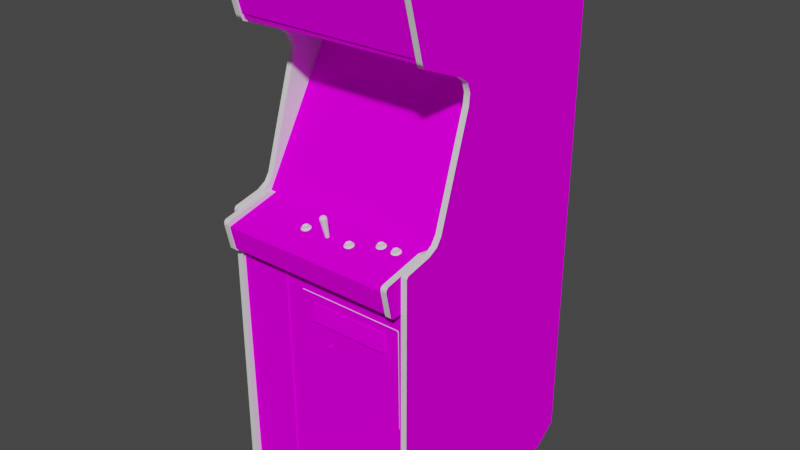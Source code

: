 # Source: berzerk_willis.blend  (saved by Blender 2.93.20; exported with 4.5.12 LTS)
import bpy
from mathutils import Matrix  # noqa: F401  (used for matrix-valued properties, if any)

bpy.ops.wm.read_factory_settings(use_empty=True)
scene = bpy.context.scene
scene.name = 'Scene'

# ---- images (referenced by path relative to the original .blend; pixels are not part of the script)
import os
ASSET_DIR = os.environ.get("B2B_ASSET_DIR", "")  # directory of the original .blend (textures are referenced by path, not embedded)
HERE = os.path.dirname(os.path.abspath(__file__))  # packed textures are extracted next to this script under _unpacked/

def load_image(name, relpath, width, height, colorspace="sRGB"):
    """Load a texture the original file referenced (path relative to the .blend, or extracted next to this script)."""
    p = next((c for c in (os.path.join(HERE, relpath), os.path.join(ASSET_DIR, relpath)) if relpath and os.path.exists(c)), "")
    if p:
        img = bpy.data.images.load(p, check_existing=True)
        img.name = name
    else:  # same state as the original file: an image datablock whose file is absent (Cycles renders it pink)
        img = bpy.data.images.new(name, width, height)
        img.source = "FILE"
        img.filepath = "//" + (relpath or name)
    img.colorspace_settings.name = colorspace
    return img
img_01berzerkwillismarqueemap_tiff = load_image('01berzerkwillismarqueemap.TIFF', '01berzerkwillismarqueemap.TIFF', 1024, 1024, 'sRGB')
img_02berzerkwillissnapmap_tiff = load_image('02berzerkwillissnapmap.TIFF', '02berzerkwillissnapmap.TIFF', 1024, 1024, 'sRGB')
img_03berzerkwillisbezelmap_tiff = load_image('03berzerkwillisbezelmap.TIFF', '03berzerkwillisbezelmap.TIFF', 1024, 1024, 'sRGB')
img_berzerkwillissidelmap_tiff = load_image('berzerkwillissidelmap.TIFF', 'berzerkwillissidelmap.TIFF', 1024, 1024, 'sRGB')
img_berzerkwillissidermap_tiff = load_image('berzerkwillissidermap.TIFF', 'berzerkwillissidermap.TIFF', 1024, 1024, 'sRGB')
img_berzerkwillisinstructionsmap_tiff = load_image('berzerkwillisinstructionsmap.TIFF', 'berzerkwillisinstructionsmap.TIFF', 1024, 1024, 'sRGB')
img_berzerkwilliscpomap_tiff = load_image('berzerkwilliscpomap.TIFF', 'berzerkwilliscpomap.TIFF', 1024, 1024, 'sRGB')
img_berzerkwilliscoinmap_tiff = load_image('berzerkwilliscoinmap.TIFF', 'berzerkwilliscoinmap.TIFF', 1024, 1024, 'sRGB')
img_berzerkwillisspeakermap_tiff = load_image('berzerkwillisspeakermap.TIFF', 'berzerkwillisspeakermap.TIFF', 1024, 1024, 'sRGB')

# ---- materials (node trees are filled in below, after node groups)
mat_01berzerkwillismarquee = bpy.data.materials.new('01berzerkwillismarquee')
mat_01berzerkwillismarquee.use_transparent_shadow = False
mat_01berzerkwillismarquee.roughness = 0.8807
mat_01berzerkwillismarquee.specular_intensity = 0.0
mat_02berzerkwillissnap = bpy.data.materials.new('02berzerkwillissnap')
mat_02berzerkwillissnap.use_transparent_shadow = False
mat_02berzerkwillissnap.roughness = 0.8807
mat_02berzerkwillissnap.specular_intensity = 0.0
mat_03berzerkwillisbezel = bpy.data.materials.new('03berzerkwillisbezel')
mat_03berzerkwillisbezel.use_transparent_shadow = False
mat_03berzerkwillisbezel.roughness = 0.8807
mat_03berzerkwillisbezel.specular_intensity = 0.0
mat_berzerkwillisblack = bpy.data.materials.new('berzerkwillisblack')
mat_berzerkwillisblack.use_transparent_shadow = False
mat_berzerkwillisblack.roughness = 0.7934
mat_berzerkwillisblack.specular_intensity = 0.6275
mat_berzerkwillissidel = bpy.data.materials.new('berzerkwillissidel')
mat_berzerkwillissidel.use_transparent_shadow = False
mat_berzerkwillissidel.roughness = 0.8807
mat_berzerkwillissidel.specular_intensity = 0.0
mat_berzerkwillissider = bpy.data.materials.new('berzerkwillissider')
mat_berzerkwillissider.use_transparent_shadow = False
mat_berzerkwillissider.roughness = 0.8807
mat_berzerkwillissider.specular_intensity = 0.0
mat_berzerkwillisinstructions = bpy.data.materials.new('berzerkwillisinstructions')
mat_berzerkwillisinstructions.use_transparent_shadow = False
mat_berzerkwillisinstructions.roughness = 0.8807
mat_berzerkwillisinstructions.specular_intensity = 0.0
mat_berzerkwilliscpo = bpy.data.materials.new('berzerkwilliscpo')
mat_berzerkwilliscpo.use_transparent_shadow = False
mat_berzerkwilliscpo.roughness = 0.8807
mat_berzerkwilliscpo.specular_intensity = 0.0
mat_berzerkwilliswhitebutton = bpy.data.materials.new('berzerkwilliswhitebutton')
mat_berzerkwilliswhitebutton.use_transparent_shadow = False
mat_berzerkwilliswhitebutton.roughness = 0.7934
mat_berzerkwilliswhitebutton.specular_intensity = 0.6902
mat_berzerkwillisredbutton = bpy.data.materials.new('berzerkwillisredbutton')
mat_berzerkwillisredbutton.use_transparent_shadow = False
mat_berzerkwillisredbutton.roughness = 0.7934
mat_berzerkwillisredbutton.specular_intensity = 0.6588
mat_berzerkwilliscoin = bpy.data.materials.new('berzerkwilliscoin')
mat_berzerkwilliscoin.use_transparent_shadow = False
mat_berzerkwilliscoin.roughness = 0.8807
mat_berzerkwilliscoin.specular_intensity = 0.0
mat_berzerkwillisspeaker = bpy.data.materials.new('berzerkwillisspeaker')
mat_berzerkwillisspeaker.use_transparent_shadow = False
mat_berzerkwillisspeaker.roughness = 0.8807
mat_berzerkwillisspeaker.specular_intensity = 0.0

# ---- node groups
ng_auto_smooth = bpy.data.node_groups.new('Auto Smooth', 'GeometryNodeTree')
_s = ng_auto_smooth.interface.new_socket(name='Geometry', in_out='OUTPUT', socket_type='NodeSocketGeometry')
_s = ng_auto_smooth.interface.new_socket(name='Geometry', in_out='INPUT', socket_type='NodeSocketGeometry')
_s = ng_auto_smooth.interface.new_socket(name='Angle', in_out='INPUT', socket_type='NodeSocketFloat')
_s.subtype = 'ANGLE'
_s.min_value = 0.0
_s.max_value = 3.142
ng_auto_smooth.is_modifier = True
_N = ng_auto_smooth.nodes; _L = ng_auto_smooth.links
n0 = _N.new('NodeGroupOutput'); n0.name = 'Group Output'; n0.location = (480, -100)
n1 = _N.new('NodeGroupInput'); n1.name = 'Group Input'; n1.location = (-420, -300)
n2 = _N.new('NodeGroupInput'); n2.name = 'Group Input.001'; n2.location = (-60, -100)
n3 = _N.new('GeometryNodeSetShadeSmooth'); n3.name = 'Set Shade Smooth'; n3.location = (120, -100)
n3.domain = 'EDGE'
n4 = _N.new('GeometryNodeSetShadeSmooth'); n4.name = 'Set Shade Smooth.001'; n4.location = (300, -100)
n5 = _N.new('GeometryNodeInputMeshEdgeAngle'); n5.name = 'Edge Angle'; n5.location = (-420, -220)
n6 = _N.new('GeometryNodeInputEdgeSmooth'); n6.name = 'Is Edge Smooth'; n6.location = (-60, -160)
n7 = _N.new('GeometryNodeInputShadeSmooth'); n7.name = 'Is Face Smooth'; n7.location = (-240, -340)
n8 = _N.new('FunctionNodeBooleanMath'); n8.name = 'Boolean Math'; n8.location = (-60, -220)
n9 = _N.new('FunctionNodeCompare'); n9.name = 'Compare'; n9.location = (-240, -180)
n9.operation = 'LESS_EQUAL'
_L.new(n5.outputs[0], n9.inputs[0])
_L.new(n4.outputs[0], n0.inputs[0])
_L.new(n1.outputs[1], n9.inputs[1])
_L.new(n9.outputs[0], n8.inputs[0])
_L.new(n7.outputs[0], n8.inputs[1])
_L.new(n2.outputs[0], n3.inputs[0])
_L.new(n6.outputs[0], n3.inputs[1])
_L.new(n3.outputs[0], n4.inputs[0])
_L.new(n8.outputs[0], n3.inputs[2])
n0.is_active_output = True

# ---- material node trees
mat_01berzerkwillismarquee.use_nodes = True; mat_01berzerkwillismarquee.node_tree.nodes.clear()
_N = mat_01berzerkwillismarquee.node_tree.nodes; _L = mat_01berzerkwillismarquee.node_tree.links
n0 = _N.new('ShaderNodeBsdfPrincipled'); n0.name = 'Principled BSDF'; n0.location = (10, 300)
n0.distribution = 'GGX'
n0.subsurface_method = 'BURLEY'
n0.inputs[2].default_value = 0.8807
n0.inputs[3].default_value = 1.45
n0.inputs[13].default_value = 0.0
n0.inputs[27].default_value = (0.0, 0.0, 0.0, 1.0)
n0.inputs[28].default_value = 1.0
n1 = _N.new('ShaderNodeOutputMaterial'); n1.name = 'Material Output'; n1.location = (300, 300)
n2 = _N.new('ShaderNodeTexImage'); n2.name = 'Image Texture'; n2.location = (-300, 600)
n2.image = img_01berzerkwillismarqueemap_tiff
_L.new(n0.outputs[0], n1.inputs[0])
_L.new(n2.outputs[0], n0.inputs[0])
n1.is_active_output = True
mat_02berzerkwillissnap.use_nodes = True; mat_02berzerkwillissnap.node_tree.nodes.clear()
_N = mat_02berzerkwillissnap.node_tree.nodes; _L = mat_02berzerkwillissnap.node_tree.links
n0 = _N.new('ShaderNodeBsdfPrincipled'); n0.name = 'Principled BSDF'; n0.location = (10, 300)
n0.distribution = 'GGX'
n0.subsurface_method = 'BURLEY'
n0.inputs[2].default_value = 0.8807
n0.inputs[3].default_value = 1.45
n0.inputs[13].default_value = 0.0
n0.inputs[27].default_value = (0.0, 0.0, 0.0, 1.0)
n0.inputs[28].default_value = 1.0
n1 = _N.new('ShaderNodeOutputMaterial'); n1.name = 'Material Output'; n1.location = (300, 300)
n2 = _N.new('ShaderNodeTexImage'); n2.name = 'Image Texture'; n2.location = (-300, 600)
n2.image = img_02berzerkwillissnapmap_tiff
_L.new(n0.outputs[0], n1.inputs[0])
_L.new(n2.outputs[0], n0.inputs[0])
n1.is_active_output = True
mat_03berzerkwillisbezel.use_nodes = True; mat_03berzerkwillisbezel.node_tree.nodes.clear()
_N = mat_03berzerkwillisbezel.node_tree.nodes; _L = mat_03berzerkwillisbezel.node_tree.links
n0 = _N.new('ShaderNodeBsdfPrincipled'); n0.name = 'Principled BSDF'; n0.location = (10, 300)
n0.distribution = 'GGX'
n0.subsurface_method = 'BURLEY'
n0.inputs[2].default_value = 0.8807
n0.inputs[3].default_value = 1.45
n0.inputs[13].default_value = 0.0
n0.inputs[27].default_value = (0.0, 0.0, 0.0, 1.0)
n0.inputs[28].default_value = 1.0
n1 = _N.new('ShaderNodeOutputMaterial'); n1.name = 'Material Output'; n1.location = (300, 300)
n2 = _N.new('ShaderNodeTexImage'); n2.name = 'Image Texture'; n2.location = (-300, 600)
n2.image = img_03berzerkwillisbezelmap_tiff
_L.new(n0.outputs[0], n1.inputs[0])
_L.new(n2.outputs[0], n0.inputs[0])
n1.is_active_output = True
mat_berzerkwillisblack.use_nodes = True; mat_berzerkwillisblack.node_tree.nodes.clear()
_N = mat_berzerkwillisblack.node_tree.nodes; _L = mat_berzerkwillisblack.node_tree.links
n0 = _N.new('ShaderNodeBsdfPrincipled'); n0.name = 'Principled BSDF'; n0.location = (10, 300)
n0.distribution = 'GGX'
n0.subsurface_method = 'BURLEY'
n0.inputs[2].default_value = 0.7934
n0.inputs[3].default_value = 1.45
n0.inputs[13].default_value = 0.6275
n0.inputs[27].default_value = (0.0, 0.0, 0.0, 1.0)
n0.inputs[28].default_value = 1.0
n1 = _N.new('ShaderNodeOutputMaterial'); n1.name = 'Material Output'; n1.location = (300, 300)
_L.new(n0.outputs[0], n1.inputs[0])
n1.is_active_output = True
mat_berzerkwillissidel.use_nodes = True; mat_berzerkwillissidel.node_tree.nodes.clear()
_N = mat_berzerkwillissidel.node_tree.nodes; _L = mat_berzerkwillissidel.node_tree.links
n0 = _N.new('ShaderNodeBsdfPrincipled'); n0.name = 'Principled BSDF'; n0.location = (10, 300)
n0.distribution = 'GGX'
n0.subsurface_method = 'BURLEY'
n0.inputs[2].default_value = 0.8807
n0.inputs[3].default_value = 1.45
n0.inputs[13].default_value = 0.0
n0.inputs[27].default_value = (0.0, 0.0, 0.0, 1.0)
n0.inputs[28].default_value = 1.0
n1 = _N.new('ShaderNodeOutputMaterial'); n1.name = 'Material Output'; n1.location = (300, 300)
n2 = _N.new('ShaderNodeTexImage'); n2.name = 'Image Texture'; n2.location = (-300, 600)
n2.image = img_berzerkwillissidelmap_tiff
_L.new(n0.outputs[0], n1.inputs[0])
_L.new(n2.outputs[0], n0.inputs[0])
n1.is_active_output = True
mat_berzerkwillissider.use_nodes = True; mat_berzerkwillissider.node_tree.nodes.clear()
_N = mat_berzerkwillissider.node_tree.nodes; _L = mat_berzerkwillissider.node_tree.links
n0 = _N.new('ShaderNodeBsdfPrincipled'); n0.name = 'Principled BSDF'; n0.location = (10, 300)
n0.distribution = 'GGX'
n0.subsurface_method = 'BURLEY'
n0.inputs[2].default_value = 0.8807
n0.inputs[3].default_value = 1.45
n0.inputs[13].default_value = 0.0
n0.inputs[27].default_value = (0.0, 0.0, 0.0, 1.0)
n0.inputs[28].default_value = 1.0
n1 = _N.new('ShaderNodeOutputMaterial'); n1.name = 'Material Output'; n1.location = (300, 300)
n2 = _N.new('ShaderNodeTexImage'); n2.name = 'Image Texture'; n2.location = (-300, 600)
n2.image = img_berzerkwillissidermap_tiff
_L.new(n0.outputs[0], n1.inputs[0])
_L.new(n2.outputs[0], n0.inputs[0])
n1.is_active_output = True
mat_berzerkwillisinstructions.use_nodes = True; mat_berzerkwillisinstructions.node_tree.nodes.clear()
_N = mat_berzerkwillisinstructions.node_tree.nodes; _L = mat_berzerkwillisinstructions.node_tree.links
n0 = _N.new('ShaderNodeBsdfPrincipled'); n0.name = 'Principled BSDF'; n0.location = (10, 300)
n0.distribution = 'GGX'
n0.subsurface_method = 'BURLEY'
n0.inputs[2].default_value = 0.8807
n0.inputs[3].default_value = 1.45
n0.inputs[13].default_value = 0.0
n0.inputs[27].default_value = (0.0, 0.0, 0.0, 1.0)
n0.inputs[28].default_value = 1.0
n1 = _N.new('ShaderNodeOutputMaterial'); n1.name = 'Material Output'; n1.location = (300, 300)
n2 = _N.new('ShaderNodeTexImage'); n2.name = 'Image Texture'; n2.location = (-300, 600)
n2.image = img_berzerkwillisinstructionsmap_tiff
_L.new(n0.outputs[0], n1.inputs[0])
_L.new(n2.outputs[0], n0.inputs[0])
n1.is_active_output = True
mat_berzerkwilliscpo.use_nodes = True; mat_berzerkwilliscpo.node_tree.nodes.clear()
_N = mat_berzerkwilliscpo.node_tree.nodes; _L = mat_berzerkwilliscpo.node_tree.links
n0 = _N.new('ShaderNodeBsdfPrincipled'); n0.name = 'Principled BSDF'; n0.location = (10, 300)
n0.distribution = 'GGX'
n0.subsurface_method = 'BURLEY'
n0.inputs[2].default_value = 0.8807
n0.inputs[3].default_value = 1.45
n0.inputs[13].default_value = 0.0
n0.inputs[27].default_value = (0.0, 0.0, 0.0, 1.0)
n0.inputs[28].default_value = 1.0
n1 = _N.new('ShaderNodeOutputMaterial'); n1.name = 'Material Output'; n1.location = (300, 300)
n2 = _N.new('ShaderNodeTexImage'); n2.name = 'Image Texture'; n2.location = (-300, 600)
n2.image = img_berzerkwilliscpomap_tiff
_L.new(n0.outputs[0], n1.inputs[0])
_L.new(n2.outputs[0], n0.inputs[0])
n1.is_active_output = True
mat_berzerkwilliswhitebutton.use_nodes = True; mat_berzerkwilliswhitebutton.node_tree.nodes.clear()
_N = mat_berzerkwilliswhitebutton.node_tree.nodes; _L = mat_berzerkwilliswhitebutton.node_tree.links
n0 = _N.new('ShaderNodeBsdfPrincipled'); n0.name = 'Principled BSDF'; n0.location = (10, 300)
n0.distribution = 'GGX'
n0.subsurface_method = 'BURLEY'
n0.inputs[2].default_value = 0.7934
n0.inputs[3].default_value = 1.45
n0.inputs[13].default_value = 0.6902
n0.inputs[27].default_value = (0.0, 0.0, 0.0, 1.0)
n0.inputs[28].default_value = 1.0
n1 = _N.new('ShaderNodeOutputMaterial'); n1.name = 'Material Output'; n1.location = (300, 300)
_L.new(n0.outputs[0], n1.inputs[0])
n1.is_active_output = True
mat_berzerkwillisredbutton.use_nodes = True; mat_berzerkwillisredbutton.node_tree.nodes.clear()
_N = mat_berzerkwillisredbutton.node_tree.nodes; _L = mat_berzerkwillisredbutton.node_tree.links
n0 = _N.new('ShaderNodeBsdfPrincipled'); n0.name = 'Principled BSDF'; n0.location = (10, 300)
n0.distribution = 'GGX'
n0.subsurface_method = 'BURLEY'
n0.inputs[2].default_value = 0.7934
n0.inputs[3].default_value = 1.45
n0.inputs[13].default_value = 0.6588
n0.inputs[27].default_value = (0.0, 0.0, 0.0, 1.0)
n0.inputs[28].default_value = 1.0
n1 = _N.new('ShaderNodeOutputMaterial'); n1.name = 'Material Output'; n1.location = (300, 300)
_L.new(n0.outputs[0], n1.inputs[0])
n1.is_active_output = True
mat_berzerkwilliscoin.use_nodes = True; mat_berzerkwilliscoin.node_tree.nodes.clear()
_N = mat_berzerkwilliscoin.node_tree.nodes; _L = mat_berzerkwilliscoin.node_tree.links
n0 = _N.new('ShaderNodeBsdfPrincipled'); n0.name = 'Principled BSDF'; n0.location = (10, 300)
n0.distribution = 'GGX'
n0.subsurface_method = 'BURLEY'
n0.inputs[2].default_value = 0.8807
n0.inputs[3].default_value = 1.45
n0.inputs[13].default_value = 0.0
n0.inputs[27].default_value = (0.0, 0.0, 0.0, 1.0)
n0.inputs[28].default_value = 1.0
n1 = _N.new('ShaderNodeOutputMaterial'); n1.name = 'Material Output'; n1.location = (300, 300)
n2 = _N.new('ShaderNodeTexImage'); n2.name = 'Image Texture'; n2.location = (-300, 600)
n2.image = img_berzerkwilliscoinmap_tiff
_L.new(n0.outputs[0], n1.inputs[0])
_L.new(n2.outputs[0], n0.inputs[0])
n1.is_active_output = True
mat_berzerkwillisspeaker.use_nodes = True; mat_berzerkwillisspeaker.node_tree.nodes.clear()
_N = mat_berzerkwillisspeaker.node_tree.nodes; _L = mat_berzerkwillisspeaker.node_tree.links
n0 = _N.new('ShaderNodeBsdfPrincipled'); n0.name = 'Principled BSDF'; n0.location = (10, 300)
n0.distribution = 'GGX'
n0.subsurface_method = 'BURLEY'
n0.inputs[2].default_value = 0.8807
n0.inputs[3].default_value = 1.45
n0.inputs[13].default_value = 0.0
n0.inputs[27].default_value = (0.0, 0.0, 0.0, 1.0)
n0.inputs[28].default_value = 1.0
n1 = _N.new('ShaderNodeOutputMaterial'); n1.name = 'Material Output'; n1.location = (300, 300)
n2 = _N.new('ShaderNodeTexImage'); n2.name = 'Image Texture'; n2.location = (-300, 600)
n2.image = img_berzerkwillisspeakermap_tiff
_L.new(n0.outputs[0], n1.inputs[0])
_L.new(n2.outputs[0], n0.inputs[0])
n1.is_active_output = True

# ---- world
world_world = bpy.data.worlds.new('World'); scene.world = world_world
world_world.use_nodes = True; world_world.node_tree.nodes.clear()
_N = world_world.node_tree.nodes; _L = world_world.node_tree.links
n0 = _N.new('ShaderNodeOutputWorld'); n0.name = 'World Output'; n0.location = (300, 300)
n1 = _N.new('ShaderNodeBackground'); n1.name = 'Background'; n1.location = (10, 300)
n1.inputs[0].default_value = (0.05088, 0.05088, 0.05088, 1.0)
_L.new(n1.outputs[0], n0.inputs[0])
n0.is_active_output = True
world_world.color = (0.05088, 0.05088, 0.05088)
world_world.use_sun_shadow = False
world_world.sun_shadow_jitter_overblur = 0.0

# ---- meshes
me_berzerk_willis = bpy.data.meshes.new('berzerk_willis')
me_berzerk_willis.from_pydata([(-0.3526, 0.6337, 0.1076), (0.2857, 0.6337, 0.1076), (0.2857, 0.8224, 0.1583), (-0.3526, 0.8224, 0.1583), (0.07073, 0.3463, -0.1947), (0.07316, 0.2788, -0.1459), (-0.1368, 0.3452, -0.1952), (-0.1396, 0.2784, -0.1466), (-0.03331, 0.2823, -0.1404), (-0.1368, 0.2065, -0.1112), (-0.03394, 0.2078, -0.1061), (0.0713, 0.2071, -0.1103), (-0.03395, 0.349, -0.1918), (-0.1305, 0.1313, -0.08375), (-0.2349, 0.2039, -0.123), (0.06541, 0.132, -0.08272), (-0.03407, 0.4078, -0.2486), (-0.2268, 0.1324, -0.09172), (-0.2268, 0.3971, -0.2519), (-0.2349, 0.3355, -0.2025), (0.1702, 0.3374, -0.2016), (-0.03391, 0.1311, -0.08074), (-0.1305, 0.405, -0.2496), (-0.2369, 0.2715, -0.159), (0.06432, 0.4069, -0.2494), (0.2848, 0.5328, -0.2499), (-0.3522, 0.5328, -0.2499), (-0.3522, 0.05729, 0.03514), (0.2848, 0.05729, 0.03514), (-0.2917, 0.1236, -0.0114), (-0.1605, 0.1238, -0.01091), (-0.2915, 0.3827, -0.1681), (-0.2915, 0.2972, -0.1164), (0.2862, 0.2982, -0.1144), (0.2865, 0.05271, 0.03413), (0.2247, 0.3849, -0.1672), (-0.3559, 0.5502, -0.2698), (-0.0359, 0.4747, -0.2227), (0.2247, 0.2139, -0.06369), (0.09255, 0.1243, -0.01008), (-0.0357, 0.124, -0.01048), (-0.03626, 0.5509, -0.2688), (0.09113, 0.4749, -0.2222), (0.2865, 0.5515, -0.2677), (0.2246, 0.2983, -0.1147), (-0.3556, 0.2969, -0.1165), (-0.1605, 0.4744, -0.2231), (0.2249, 0.1247, -0.009691), (0.1715, 0.2722, -0.1578), (0.1711, 0.2049, -0.1214), (-0.03602, 0.05194, 0.03314), (-0.3559, 0.05143, 0.03201), (-0.2915, 0.2128, -0.06534), (0.1639, 0.1336, -0.08984), (0.1622, 0.4003, -0.2514), (0.2248, 0.4751, -0.2218), (-0.2917, 0.4741, -0.2234), (-0.3708, 0.03777, 0.1714), (-0.3508, -0.9684, -0.559), (-0.3508, 0.03777, 0.1714), (0.3042, 0.03777, 0.1714), (0.2842, -0.9684, 0.1714), (0.2842, 0.03777, 0.1714), (-0.3521, 0.7597, -0.6396), (0.2861, 0.7597, -0.6396), (-0.3508, 0.1104, 0.02354), (0.2842, 0.4575, -0.08677), (-0.3508, 0.494, -0.09097), (0.2861, -0.9296, 0.1446), (-0.3521, -0.9296, 0.1446), (-0.3521, -0.9526, -0.5541), (-0.3508, 0.7649, -0.6436), (-0.3508, -0.9684, 0.1714), (-0.3521, 0.8395, 0.1591), (0.2842, 0.63, 0.1132), (-0.3508, 0.5467, -0.05252), (0.2649, -0.0679, -0.0325), (-0.3312, -0.0679, 0.2111), (-0.3312, -0.0679, -0.0325), (0.2842, 0.8547, 0.1701), (-0.3508, 0.04637, 0.1661), (0.2842, 0.04637, 0.1661), (0.2642, -0.07648, -0.03682), (-0.3308, -0.07648, -0.03682), (-0.02651, 0.1027, 0.1267), (-0.02918, 0.03764, 0.1168), (-0.04293, 0.09907, 0.1427), (-0.04454, 0.1004, 0.1368), (-0.03921, 0.03637, 0.1225), (-0.2544, -0.9246, -0.6004), (-0.2544, -0.9462, -0.5629), (-0.2762, -0.9462, -0.5629), (-0.2762, -0.9246, -0.5754), (-0.3508, -0.9061, -0.6436), (0.2842, -0.9061, -0.6436), (-0.1083, -0.4962, 0.09575), (0.2557, -0.4962, 0.09575), (-0.1133, -0.4917, 0.09582), (-0.1133, -0.4911, 0.1508), (-0.1133, -0.1543, 0.1562), (-0.1083, -0.1498, 0.1563), (0.2557, -0.1504, 0.1013), (0.2607, -0.1549, 0.1012), (0.2607, -0.4917, 0.09582), (-0.1083, -0.1504, 0.1013), (-0.1133, -0.1549, 0.1012), (0.1877, -0.9246, -0.5754), (0.1877, -0.9462, -0.6129), (0.2096, -0.9462, -0.6129), (-0.1742, -0.9281, 0.09451), (-0.1742, -0.9281, 0.1495), (-0.3528, -0.9281, 0.1495), (0.2642, 0.0637, 0.06903), (-0.3508, 0.4575, -0.08677), (-0.3708, 0.4575, -0.08677), (0.3042, 0.4575, -0.08677), (0.2842, 0.1104, 0.02354), (0.2842, 0.5467, -0.05252), (0.3042, 0.5467, -0.05252), (-0.02211, 0.09907, 0.1427), (-0.02651, 0.09811, 0.147), (-0.02918, 0.0351, 0.1281), (-0.03252, 0.1093, 0.1314), (-0.03883, 0.1069, 0.142), (-0.02621, 0.1069, 0.142), (-0.3528, -0.9281, 0.09451), (0.2861, -0.9526, -0.5541), (-0.3521, -0.9022, -0.6396), (-0.2762, -0.9462, -0.6129), (0.2642, 0.03178, 0.225), (0.2842, 0.03178, 0.225), (0.2642, 0.01528, 0.2328), (0.2642, -0.07066, 0.2142), (-0.04293, 0.1017, 0.131), (-0.03853, 0.1027, 0.1267), (-0.03586, 0.03764, 0.1168), (-0.03771, 0.1066, 0.129), (-0.03616, 0.1091, 0.1323), (0.2842, 0.06678, 0.07296), (0.3042, 0.1104, 0.02354), (-0.3508, 0.06678, 0.07296), (-0.3708, 0.1104, 0.02354), (0.1877, -0.9246, -0.6004), (-0.3508, 0.06364, 0.07394), (-0.3308, 0.03178, 0.225), (-0.3308, -0.07066, 0.2142), (-0.3308, 0.01528, 0.2328), (-0.3708, -0.9684, -0.559), (0.2842, -0.9684, -0.559), (-0.2544, -0.9679, -0.6004), (-0.2762, -0.9679, -0.5754), (0.2861, -0.9022, -0.6396), (-0.3508, 0.859, 0.1619), (0.3042, 0.7649, -0.6436), (0.2842, 0.7649, -0.6436), (0.2842, 0.859, 0.1619), (-0.3708, 0.494, -0.09097), (0.2842, 0.494, -0.09097), (-0.03831, 0.03711, 0.1192), (-0.02583, 0.03637, 0.1225), (-0.02673, 0.03711, 0.1192), (-0.02211, 0.1017, 0.131), (-0.3708, 0.859, 0.1619), (-0.3508, 0.63, 0.1132), (-0.3708, 0.8424, 0.1714), (-0.3708, 0.63, 0.1132), (-0.3508, 0.6113, 0.1058), (0.1877, -0.9679, -0.5754), (0.1877, -0.9679, -0.6004), (0.2096, -0.9679, -0.6004), (0.1877, -0.9462, -0.5629), (0.2096, -0.9246, -0.5754), (-0.3308, -0.07842, 0.2045), (0.2842, -0.07842, 0.2045), (0.2642, -0.07842, 0.2045), (0.2842, 0.5266, -0.07934), (-0.3508, 0.5266, -0.07934), (-0.3308, 0.06364, 0.07394), (-0.2544, -0.9246, -0.5754), (0.2642, 0.04621, -0.02559), (0.2642, 0.06364, 0.07394), (0.2096, -0.9246, -0.6004), (-0.0205, 0.1004, 0.1368), (-0.02213, 0.1046, 0.1378), (-0.02523, 0.1077, 0.1385), (-0.03252, 0.09776, 0.1486), (-0.03853, 0.09811, 0.147), (-0.03586, 0.0351, 0.1281), (-0.03771, 0.1026, 0.1466), (-0.03616, 0.1063, 0.1446), (-0.3308, 0.04621, -0.02559), (0.2842, -0.07648, -0.03682), (0.2096, -0.9462, -0.5629), (-0.2544, -0.9462, -0.6129), (-0.2762, -0.9679, -0.6004), (-0.2544, -0.9679, -0.5754), (0.2096, -0.9679, -0.5754), (-0.2762, -0.9246, -0.6004), (-0.03252, 0.03491, 0.129), (0.3042, -0.9061, -0.6436), (-0.02888, 0.1091, 0.1323), (-0.02732, 0.1066, 0.129), (-0.03252, 0.1069, 0.1277), (-0.02352, 0.1057, 0.1327), (-0.0398, 0.1077, 0.1385), (-0.04291, 0.1046, 0.1378), (-0.04152, 0.1035, 0.1429), (-0.04152, 0.1057, 0.1327), (-0.02888, 0.1063, 0.1446), (-0.02732, 0.1026, 0.1466), (-0.02352, 0.1035, 0.1429), (-0.03252, 0.1023, 0.1479), (0.3042, 0.08361, 0.04195), (0.2842, 0.08361, 0.04195), (-0.3508, 0.08361, 0.04195), (-0.03252, 0.03784, 0.1159), (-0.3508, 0.8547, 0.1701), (0.3042, 0.8547, 0.1701), (-0.02621, 0.1085, 0.1349), (-0.03883, 0.1085, 0.1349), (-0.03252, 0.103, 0.1251), (-0.02673, 0.03564, 0.1257), (-0.03831, 0.03564, 0.1257), (-0.03252, 0.1061, 0.1456), (-0.3708, 0.8547, 0.1701), (0.2642, 0.02596, 0.2318), (0.2607, -0.4911, 0.1508), (0.2842, 0.8424, 0.1714), (-0.3508, 0.8424, 0.1714), (0.2607, -0.1543, 0.1562), (-0.3308, 0.02596, 0.2318), (0.2842, 0.6113, 0.1058), (-0.3308, 0.0637, 0.06903), (-0.3708, 0.7649, -0.6436), (-0.3708, -0.2713, 0.1714), (-0.3708, -0.9061, -0.6436), (-0.3708, -0.2713, -0.6436), (-0.3708, -0.9684, 0.1714), (-0.3708, 0.5266, -0.07934), (-0.3708, 0.5467, -0.05252), (-0.3708, 0.08361, 0.04195), (-0.3708, 0.06678, 0.07296), (0.2842, 0.06364, 0.07394), (-0.3508, 0.04621, -0.02559), (-0.3508, -0.07842, 0.2045), (-0.3508, 0.03178, 0.225), (-0.3508, -0.07648, -0.03682), (-0.3508, 0.0637, 0.06903), (0.2842, 0.04621, -0.02559), (0.2842, 0.01528, 0.2328), (0.2842, -0.07066, 0.2142), (-0.3508, -0.07066, 0.2142), (-0.3508, 0.01528, 0.2328), (-0.3708, 0.04637, 0.1661), (0.2842, 0.02596, 0.2318), (-0.3508, 0.02596, 0.2318), (-0.3708, 0.6113, 0.1058), (0.2842, 0.0637, 0.06903), (0.3042, -0.2713, -0.6436), (0.3042, -0.2713, 0.1714), (0.3042, -0.9684, 0.1714), (0.3042, 0.5266, -0.07934), (0.3042, 0.63, 0.1132), (0.3042, 0.06678, 0.07296), (0.3042, -0.9684, -0.559), (0.3042, 0.494, -0.09097), (0.3042, 0.8424, 0.1714), (0.3042, 0.04637, 0.1661), (0.3042, 0.859, 0.1619), (0.3042, 0.6113, 0.1058), (-0.05216, 0.1247, -0.008942), (-0.2451, 0.1247, -0.008942), (-0.2451, 0.06964, 0.02456), (-0.05216, 0.06964, 0.02456), (0.2649, 0.05637, 0.03864), (-0.3312, 0.05637, 0.03864), (-0.3312, 0.01294, 0.2267), (0.2649, 0.01294, 0.2267), (0.2649, -0.01827, 0.2225), (-0.3312, -0.01827, 0.2225), (0.2649, 0.01154, 0.2289), (-0.3312, 0.01154, 0.2289), (0.2649, -0.0679, 0.2111), (0.2649, 0.05653, 0.0366), (0.2649, 0.06333, 0.03301), (-0.3312, 0.06333, 0.03301), (-0.3312, 0.05653, 0.0366), (0.1881, 0.05639, 0.07267), (0.1881, 0.05246, 0.07169), (0.1278, 0.05554, 0.07641), (0.1331, 0.05639, 0.07267), (0.1332, 0.05246, 0.07169), (0.1914, 0.0501, 0.08167), (0.1948, 0.05641, 0.07259), (0.1872, 0.04688, 0.09438), (0.1957, 0.04688, 0.09438), (0.1957, 0.05272, 0.0688), (0.1872, 0.05272, 0.0688), (0.1948, 0.05246, 0.07169), (0.2002, 0.05554, 0.07641), (0.1365, 0.0501, 0.08167), (0.1452, 0.05554, 0.07641), (0.1322, 0.04688, 0.09438), (0.1408, 0.04688, 0.09438), (0.1398, 0.0479, 0.09166), (0.1322, 0.05272, 0.0688), (0.1452, 0.05159, 0.0755), (0.1948, 0.05184, 0.09257), (0.2022, 0.05017, 0.08167), (0.2002, 0.04876, 0.08785), (0.2026, 0.048, 0.08949), (0.1827, 0.04876, 0.08785), (0.1803, 0.048, 0.08949), (0.1777, 0.0498, 0.08159), (0.2047, 0.04884, 0.07152), (0.1803, 0.05161, 0.07369), (0.1827, 0.05158, 0.0755), (0.1332, 0.05184, 0.09257), (0.1278, 0.05272, 0.08875), (0.1278, 0.04876, 0.08785), (0.1452, 0.05272, 0.08875), (0.1473, 0.05017, 0.08167), (0.1477, 0.048, 0.08949), (0.1253, 0.048, 0.08949), (0.1227, 0.0498, 0.08159), (0.1497, 0.04884, 0.07152), (0.1415, 0.05015, 0.06574), (0.1253, 0.05161, 0.07369), (0.1278, 0.05159, 0.0755), (0.2002, 0.05272, 0.08875), (0.1948, 0.0479, 0.09166), (0.1881, 0.0479, 0.09166), (0.1881, 0.05184, 0.09257), (0.1807, 0.05413, 0.08258), (0.2022, 0.05413, 0.08258), (0.1807, 0.05017, 0.08167), (0.2026, 0.05161, 0.07369), (0.2047, 0.04456, 0.09024), (0.2078, 0.0467, 0.08088), (0.2053, 0.0498, 0.08159), (0.1965, 0.05015, 0.06574), (0.1864, 0.05015, 0.06574), (0.1398, 0.05184, 0.09257), (0.1332, 0.0479, 0.09166), (0.1257, 0.05413, 0.08258), (0.1452, 0.04876, 0.08785), (0.1473, 0.05413, 0.08258), (0.1257, 0.05017, 0.08167), (0.1477, 0.05161, 0.07369), (0.1497, 0.04456, 0.09024), (0.1528, 0.0467, 0.08088), (0.1503, 0.0498, 0.08159), (0.1408, 0.05272, 0.0688), (0.1315, 0.05015, 0.06574), (0.1827, 0.05554, 0.07641), (0.1827, 0.05272, 0.08875), (0.2002, 0.05158, 0.0755), (0.1965, 0.04323, 0.09602), (0.1864, 0.04323, 0.09602), (0.1782, 0.04456, 0.09024), (0.1751, 0.0467, 0.08088), (0.1782, 0.04884, 0.07152), (0.1398, 0.05641, 0.07259), (0.1398, 0.05246, 0.07169), (0.1415, 0.04323, 0.09602), (0.1315, 0.04323, 0.09602), (0.1233, 0.04456, 0.09024), (0.1202, 0.0467, 0.08088), (0.1233, 0.04884, 0.07152), (-0.1175, 0.0406, 0.1233), (-0.1217, 0.03737, 0.136), (-0.1132, 0.03737, 0.136), (-0.1132, 0.04322, 0.1104), (-0.1217, 0.04322, 0.1104), (-0.1208, 0.04295, 0.1133), (-0.1141, 0.04295, 0.1133), (-0.1087, 0.04603, 0.118), (-0.1087, 0.04208, 0.1171), (0.05173, 0.0406, 0.1233), (0.0475, 0.03737, 0.136), (0.05602, 0.03737, 0.136), (0.05509, 0.03839, 0.1333), (0.0475, 0.04322, 0.1104), (0.04843, 0.04295, 0.1133), (0.05509, 0.0469, 0.1142), (0.06048, 0.04603, 0.118), (-0.1208, 0.04234, 0.1342), (-0.1262, 0.04321, 0.1304), (-0.1141, 0.04234, 0.1342), (-0.1087, 0.04321, 0.1304), (-0.1067, 0.04067, 0.1233), (-0.1087, 0.03926, 0.1294), (-0.1063, 0.03849, 0.1311), (-0.1262, 0.03926, 0.1294), (-0.1286, 0.03849, 0.1311), (-0.1312, 0.0403, 0.1232), (-0.1042, 0.03933, 0.1131), (-0.1124, 0.04065, 0.1073), (-0.1286, 0.0421, 0.1153), (0.04305, 0.04321, 0.1304), (0.04305, 0.03926, 0.1294), (0.05509, 0.04234, 0.1342), (0.06292, 0.03849, 0.1311), (0.04843, 0.03839, 0.1333), (0.0406, 0.03849, 0.1311), (0.03797, 0.0403, 0.1232), (0.06497, 0.03933, 0.1131), (0.06253, 0.04067, 0.1233), (0.0406, 0.0421, 0.1153), (0.04305, 0.04208, 0.1171), (-0.1141, 0.03839, 0.1333), (-0.1208, 0.03839, 0.1333), (-0.1262, 0.04208, 0.1171), (-0.1067, 0.04462, 0.1242), (-0.1282, 0.04067, 0.1233), (-0.1063, 0.0421, 0.1153), (-0.1042, 0.03505, 0.1318), (-0.1011, 0.03719, 0.1225), (-0.1036, 0.0403, 0.1232), (-0.1225, 0.04065, 0.1073), (0.06048, 0.04321, 0.1304), (0.04843, 0.04234, 0.1342), (0.06048, 0.03926, 0.1294), (0.06253, 0.04462, 0.1242), (0.04099, 0.04067, 0.1233), (0.06292, 0.0421, 0.1153), (0.06497, 0.03505, 0.1318), (0.06809, 0.03719, 0.1225), (0.06556, 0.0403, 0.1232), (0.05602, 0.04322, 0.1104), (0.05681, 0.04065, 0.1073), (0.04672, 0.04065, 0.1073), (-0.1208, 0.04688, 0.1143), (-0.1262, 0.04603, 0.118), (-0.1141, 0.0469, 0.1142), (-0.1282, 0.04462, 0.1242), (-0.1124, 0.03373, 0.1376), (-0.1225, 0.03373, 0.1376), (-0.1307, 0.03505, 0.1318), (-0.1338, 0.03719, 0.1225), (-0.1307, 0.03933, 0.1131), (0.0484, 0.04688, 0.1143), (0.04305, 0.04603, 0.118), (0.04099, 0.04462, 0.1242), (0.05509, 0.04295, 0.1133), (0.06048, 0.04208, 0.1171), (0.05681, 0.03373, 0.1376), (0.04672, 0.03373, 0.1376), (0.03855, 0.03505, 0.1318), (0.03543, 0.03719, 0.1225), (0.03855, 0.03933, 0.1131), (0.2123, -0.2363, 0.1691), (0.2123, -0.1799, 0.1588), (-0.05984, -0.2363, 0.1532), (0.2123, -0.2363, 0.1532), (0.2861, -0.06574, 0.1541), (-0.1083, -0.4956, 0.1507), (0.2557, -0.1498, 0.1563), (-0.3521, -0.06574, 0.1541), (-0.05984, -0.1799, 0.1588), (0.2123, -0.1799, 0.1532), (-0.1942, -0.09035, 0.1588), (-0.3528, -0.09035, 0.1588), (-0.1778, -0.1018, 0.1586), (-0.05984, -0.1799, 0.1532), (-0.05984, -0.2363, 0.1691), (-0.005694, -0.3071, 0.1657), (-0.0001042, -0.3053, 0.1657), (0.00335, -0.31, 0.1657), (-0.0001042, -0.3148, 0.117), (0.00335, -0.31, 0.117), (-0.005694, -0.313, 0.117), (-0.0001042, -0.3148, 0.1657), (-0.005694, -0.313, 0.1657), (-0.005694, -0.3071, 0.117), (-0.0001042, -0.3053, 0.117), (0.2557, -0.4956, 0.1507), (-0.3521, 0.5291, -0.2492), (0.2861, 0.5291, -0.2492), (0.2861, 0.8395, 0.1591), (-0.3521, 0.6174, 0.09881), (0.2861, 0.6174, 0.09881), (-0.1942, -0.09035, 0.1038), (-0.1742, -0.1103, 0.1035), (-0.1742, -0.1103, 0.1585), (-0.3528, -0.09035, 0.1038), (-0.1778, -0.1018, 0.1036), (-0.1857, -0.09388, 0.1037), (-0.1857, -0.09388, 0.1587)], [], [(27, 28, 25, 26), (4, 24, 16, 12), (234, 236, 235, 237), (10, 21, 15, 11), (12, 8, 5, 4), (10, 8, 7, 9), (48, 20, 4, 5), (24, 4, 20, 54), (23, 14, 9, 7), (32, 52, 14, 23), (452, 451, 454, 460), (20, 48, 44, 35), (19, 23, 7, 6), (21, 10, 9, 13), (206, 123, 204, 205), (22, 6, 12, 16), (8, 12, 6, 7), (96, 476, 456, 95), (14, 17, 13, 9), (33, 47, 34), (32, 23, 19, 31), (49, 38, 44, 48), (36, 46, 37), (33, 38, 47), (380, 379, 447, 446), (34, 39, 40), (41, 42, 55), (54, 20, 35, 55), (18, 22, 46, 56), (43, 35, 44), (45, 31, 56), (30, 13, 17, 29), (34, 47, 39), (42, 24, 54, 55), (6, 22, 18, 19), (34, 40, 50), (353, 368, 327, 305), (297, 296, 340, 341), (51, 52, 32), (181, 192, 169, 108), (58, 93, 71, 67), (18, 56, 31, 19), (173, 191, 242, 130), (33, 44, 38), (43, 44, 33), (43, 55, 35), (41, 55, 43), (50, 30, 29), (50, 40, 30), (41, 37, 42), (36, 37, 41), (50, 29, 51), (51, 29, 52), (51, 32, 45), (45, 32, 31), (36, 56, 46), (45, 56, 36), (72, 59, 57), (60, 62, 61), (58, 140, 59, 72), (243, 190, 83, 246), (58, 113, 65), (148, 116, 66), (154, 94, 148, 157), (53, 15, 39, 47), (261, 175, 157, 265), (258, 199, 154), (71, 235, 236), (374, 375, 372, 373), (128, 197, 89, 193), (117, 74, 154), (71, 163, 75), (94, 199, 264, 148), (74, 79, 154), (71, 216, 163), (259, 60, 61), (72, 57, 234), (244, 246, 83, 172), (225, 254, 130, 129), (53, 49, 11, 15), (53, 47, 38, 49), (187, 198, 185, 186), (221, 159, 182, 119), (128, 194, 150, 92), (91, 92, 150), (452, 459, 465, 451), (11, 5, 8, 10), (99, 105, 97, 98), (111, 125, 109, 110), (218, 122, 123, 124), (149, 193, 89, 90), (196, 192, 170, 167), (190, 177, 83), (112, 179, 129), (263, 138, 81, 267), (165, 256, 166, 163), (75, 166, 256, 239), (170, 106, 167), (87, 133, 158, 88), (148, 61, 62, 138), (257, 248, 179, 112), (267, 81, 62, 60), (146, 230, 255, 252), (226, 103, 102, 229), (124, 210, 183, 184), (213, 212, 139, 116), (106, 142, 107), (272, 273, 270, 271), (175, 261, 118, 117), (112, 180, 242, 257), (147, 235, 93, 58), (67, 176, 238, 156), (79, 217, 268, 155), (451, 465, 453, 454), (276, 277, 274, 275), (233, 71, 236), (70, 126, 68, 69), (153, 258, 154), (479, 73, 480, 481), (478, 481, 480, 477), (72, 237, 147, 58), (161, 182, 159, 160), (198, 121, 120, 185), (356, 298, 293, 299), (468, 472, 469, 470), (82, 191, 173, 174), (343, 304, 342, 317), (181, 171, 192), (107, 168, 167, 106), (250, 132, 174, 173), (245, 255, 230, 144), (157, 175, 154), (71, 176, 67), (80, 140, 241, 253), (73, 479, 64, 63), (89, 178, 90), (455, 458, 69, 68), (113, 67, 156, 114), (132, 250, 249, 131), (242, 180, 129, 130), (168, 107, 108, 169), (209, 208, 223, 211), (134, 220, 215, 135), (122, 202, 136, 137), (150, 194, 149, 195), (195, 149, 90), (196, 169, 192), (92, 197, 128), (260, 259, 61), (71, 93, 235), (199, 94, 154), (237, 72, 234), (203, 218, 184, 183), (37, 46, 22, 16), (210, 124, 208, 209), (201, 200, 218, 203), (211, 223, 189, 188), (123, 206, 188, 189), (193, 149, 194, 128), (143, 245, 144, 177), (148, 213, 116), (172, 145, 251, 244), (58, 65, 214), (162, 224, 216, 152), (175, 117, 154), (279, 278, 280, 281), (71, 75, 176), (482, 485, 462, 461), (114, 141, 65, 113), (285, 286, 283, 284), (148, 138, 213), (58, 214, 140), (222, 187, 186, 86), (71, 152, 216), (232, 190, 243, 247), (79, 155, 154), (472, 473, 471, 469), (460, 464, 459, 452), (202, 122, 200, 201), (121, 221, 119, 120), (207, 219, 137, 136), (160, 85, 84, 161), (135, 158, 133, 134), (205, 204, 219, 207), (85, 215, 220, 84), (264, 260, 61, 148), (228, 216, 224, 164), (265, 157, 66, 115), (146, 145, 172), (174, 132, 131), (163, 228, 164, 165), (286, 275, 274, 283), (148, 66, 157), (58, 67, 113), (174, 131, 129), (281, 280, 277, 276), (144, 146, 172), (195, 90, 91, 150), (97, 95, 456, 98), (226, 476, 96, 103), (104, 105, 99, 100), (88, 222, 86, 87), (217, 79, 227, 266), (126, 70, 127, 151), (122, 219, 123), (123, 223, 124), (62, 81, 138), (140, 80, 59), (74, 227, 79), (216, 228, 163), (131, 225, 129), (136, 134, 133, 207), (185, 211, 188, 186), (144, 230, 146), (220, 202, 201, 84), (119, 210, 209, 120), (202, 220, 134, 136), (161, 203, 183, 182), (211, 185, 120, 209), (243, 246, 244, 245), (207, 133, 87, 205), (210, 119, 182, 183), (203, 161, 84, 201), (206, 86, 186, 188), (117, 231, 74), (316, 335, 333, 354), (163, 166, 75), (470, 475, 467, 468), (184, 218, 124), (151, 127, 63, 64), (122, 137, 219), (218, 200, 122), (219, 204, 123), (223, 208, 124), (123, 189, 223), (100, 457, 101, 104), (190, 232, 177), (180, 112, 129), (141, 114, 233), (234, 233, 236), (259, 260, 199, 258), (238, 224, 233), (239, 165, 224), (234, 240, 233), (234, 57, 241), (177, 144, 172, 83), (179, 82, 174, 129), (147, 237, 235), (247, 243, 245), (248, 242, 191), (156, 238, 233), (234, 241, 240), (114, 156, 233), (240, 141, 233), (238, 239, 224), (165, 164, 224), (249, 250, 173), (244, 251, 252), (57, 253, 241), (254, 249, 173), (244, 252, 255), (224, 162, 233), (244, 255, 245), (130, 254, 173), (239, 256, 165), (248, 257, 242), (143, 247, 245), (153, 115, 139), (5, 11, 49, 48), (259, 258, 153), (153, 217, 261), (217, 262, 118), (259, 153, 212), (259, 263, 60), (264, 199, 260), (153, 261, 265), (259, 212, 263), (153, 265, 115), (153, 139, 212), (217, 118, 261), (217, 266, 262), (263, 267, 60), (153, 268, 217), (262, 269, 118), (107, 142, 181, 108), (82, 179, 248, 191), (410, 391, 389, 388), (239, 238, 176, 75), (155, 268, 153, 154), (169, 196, 167, 168), (247, 143, 177, 232), (291, 328, 289, 290), (457, 229, 102, 101), (292, 299, 293), (304, 343, 302, 303), (309, 330, 295, 310), (432, 434, 375, 374), (231, 269, 262, 74), (300, 301, 362), (298, 356, 336, 296), (288, 298, 296, 297), (287, 293, 298, 288), (423, 420, 422, 407), (319, 343, 317, 318), (307, 329, 292), (444, 445, 425, 429), (323, 302, 343, 319), (319, 347, 324, 323), (40, 21, 13, 30), (328, 347, 344, 289), (330, 331, 294, 295), (457, 99, 456, 226), (342, 320, 300), (392, 418, 390, 391), (328, 291, 305, 327), (315, 313, 335, 316), (296, 336, 314, 340), (306, 363, 362, 301), (291, 363, 352, 305), (311, 331, 332, 355), (355, 332, 292), (299, 334, 308, 356), (346, 320, 345, 321), (292, 329, 334), (312, 294, 331, 311), (351, 322, 349, 350), (350, 325, 348, 351), (303, 322, 345, 304), (338, 314, 336, 339), (330, 309, 329, 307), (318, 317, 300), (301, 346, 321, 306), (347, 319, 318, 344), (300, 320, 346), (306, 321, 351, 348), (323, 324, 367, 366), (40, 39, 15, 21), (303, 302, 365, 364), (341, 361, 315, 297), (332, 307, 292), (140, 214, 240, 241), (287, 354, 292), (354, 333, 292), (292, 293, 287), (333, 355, 292), (377, 375, 434, 376), (292, 334, 299), (311, 335, 313, 312), (380, 402, 422, 381), (313, 315, 361, 360), (339, 310, 337, 338), (405, 408, 450, 449), (392, 371, 436, 416), (324, 327, 368, 367), (326, 353, 305, 352), (317, 342, 300), (233, 162, 152, 71), (290, 289, 300), (289, 344, 300), (300, 362, 290), (344, 318, 300), (335, 311, 355, 333), (300, 346, 301), (321, 345, 322, 351), (474, 475, 470, 471), (310, 339, 308, 309), (310, 295, 357, 337), (295, 294, 358, 357), (294, 312, 359, 358), (312, 313, 360, 359), (430, 431, 382, 429), (290, 362, 363, 291), (374, 412, 433, 432), (369, 376, 434), (408, 405, 424, 409), (383, 444, 429, 382), (441, 384, 444, 383), (445, 444, 384, 385), (378, 385, 384), (316, 288, 297, 315), (410, 411, 370, 371), (288, 316, 354, 287), (304, 345, 320, 342), (400, 403, 421, 399), (388, 389, 369), (400, 424, 405, 404), (327, 324, 347, 328), (402, 428, 407, 422), (429, 425, 406, 430), (409, 424, 443, 442), (375, 377, 415, 372), (74, 262, 266, 227), (401, 420, 378), (363, 306, 348, 352), (403, 400, 404, 379), (393, 414, 395, 394), (431, 450, 408, 382), (412, 374, 373, 398), (381, 422, 420, 401), (387, 386, 369), (376, 413, 390, 377), (407, 445, 385, 423), (369, 389, 413), (445, 407, 428, 425), (394, 395, 439, 438), (395, 398, 440, 439), (394, 370, 411, 393), (404, 405, 449, 448), (372, 415, 396, 397), (269, 231, 117, 118), (399, 421, 378), (334, 329, 309, 308), (414, 393, 387, 435), (378, 420, 423), (377, 390, 418, 415), (418, 392, 416, 417), (417, 396, 415, 418), (391, 410, 371, 392), (397, 419, 373, 372), (352, 348, 325, 326), (386, 388, 369), (403, 381, 401, 421), (432, 433, 369), (433, 435, 369), (369, 434, 432), (435, 387, 369), (399, 443, 424, 400), (369, 413, 376), (356, 308, 339, 336), (398, 395, 414, 412), (370, 394, 438, 437), (322, 303, 364, 349), (402, 380, 446, 426), (302, 323, 366, 365), (24, 42, 37, 16), (421, 401, 378), (475, 474, 466, 467), (441, 442, 378), (442, 443, 378), (378, 384, 441), (443, 399, 378), (378, 423, 385), (412, 414, 435, 433), (413, 389, 391, 390), (409, 383, 382, 408), (381, 403, 379, 380), (379, 404, 448, 447), (371, 370, 437, 436), (419, 440, 398, 373), (428, 402, 426, 427), (427, 406, 425, 428), (77, 282, 278, 279), (465, 459, 464, 453), (76, 282, 77, 78), (331, 330, 307, 332), (461, 488, 487, 482), (59, 80, 253, 57), (383, 409, 442, 441), (110, 463, 461), (86, 206, 205, 87), (393, 411, 386, 387), (474, 471, 473, 466), (469, 471, 470), (141, 240, 214, 65), (17, 14, 52, 29), (115, 66, 116, 139), (457, 100, 99), (98, 456, 99), (466, 473, 472), (411, 410, 388, 386), (468, 467, 466, 472), (456, 476, 226), (226, 229, 457), (110, 484, 463), (463, 488, 461), (252, 251, 145, 146), (212, 213, 138, 263), (2, 3, 0, 1), (111, 110, 461, 462), (463, 484, 483, 486), (110, 109, 483, 484), (488, 463, 486, 487), (254, 225, 131, 249)])
me_berzerk_willis.polygons.foreach_set('use_smooth', [True] * 483)
me_berzerk_willis.polygons.foreach_set('material_index', [2, 1, 4, 1, 1, 1, 1, 1, 1, 3, 10, 3, 1, 1, 3, 1, 1, 3, 1, 3, 3, 3, 3, 3, 9, 3, 3, 3, 3, 3, 3, 3, 3, 3, 1, 3, 8, 8, 3, 3, 3, 3, 4, 3, 3, 3, 3, 3, 3, 3, 3, 3, 3, 3, 3, 3, 3, 3, 3, 3, 3, 3, 3, 3, 3, 3, 3, 3, 9, 3, 3, 3, 3, 3, 3, 3, 3, 3, 3, 1, 3, 3, 3, 3, 3, 10, 1, 3, 3, 3, 3, 3, 3, 3, 3, 3, 3, 3, 3, 3, 3, 3, 3, 3, 3, 3, 3, 6, 3, 3, 3, 3, 3, 10, 7, 3, 3, 3, 11, 11, 3, 3, 3, 8, 10, 3, 8, 3, 3, 3, 3, 3, 3, 3, 3, 3, 10, 3, 3, 3, 3, 3, 3, 3, 3, 3, 3, 3, 3, 3, 3, 3, 3, 3, 3, 3, 3, 3, 3, 3, 3, 3, 3, 3, 3, 7, 3, 11, 3, 7, 3, 3, 3, 3, 3, 3, 10, 10, 3, 3, 3, 3, 3, 3, 3, 3, 3, 3, 3, 3, 3, 7, 3, 3, 3, 7, 3, 3, 3, 3, 3, 3, 3, 3, 3, 3, 3, 3, 3, 3, 3, 3, 3, 3, 3, 3, 3, 3, 3, 4, 3, 3, 3, 3, 3, 8, 3, 10, 3, 3, 3, 3, 3, 3, 3, 3, 3, 3, 4, 4, 5, 4, 4, 4, 4, 3, 3, 4, 4, 4, 4, 4, 4, 4, 4, 4, 4, 4, 4, 4, 4, 4, 4, 4, 4, 4, 4, 5, 1, 5, 5, 5, 5, 5, 5, 5, 5, 5, 5, 5, 5, 5, 5, 5, 3, 3, 9, 3, 3, 3, 3, 8, 3, 8, 8, 8, 9, 3, 8, 8, 8, 8, 9, 8, 8, 9, 8, 8, 3, 8, 8, 10, 8, 9, 8, 8, 8, 8, 8, 8, 8, 8, 8, 8, 8, 8, 8, 8, 8, 8, 8, 8, 8, 8, 8, 8, 3, 8, 8, 8, 3, 8, 8, 8, 8, 9, 8, 8, 9, 8, 8, 9, 9, 8, 8, 8, 3, 8, 8, 8, 8, 8, 8, 8, 10, 8, 8, 8, 8, 8, 9, 8, 9, 9, 9, 9, 9, 9, 9, 8, 9, 8, 8, 9, 9, 9, 8, 9, 9, 9, 9, 3, 9, 8, 9, 9, 9, 9, 9, 9, 9, 9, 9, 9, 9, 9, 9, 9, 9, 3, 9, 8, 9, 9, 9, 9, 9, 9, 9, 8, 9, 9, 9, 9, 9, 9, 9, 9, 8, 9, 9, 8, 9, 8, 3, 9, 10, 9, 9, 9, 9, 9, 9, 9, 9, 9, 9, 9, 9, 9, 9, 7, 10, 3, 8, 11, 3, 9, 10, 3, 9, 10, 10, 3, 3, 3, 10, 10, 10, 9, 10, 10, 10, 10, 10, 3, 3, 0, 10, 11, 11, 11, 3])
_uv = me_berzerk_willis.uv_layers.new(name='UVMap')
_uv.uv.foreach_set('vector', [0.0, 0.0, 1.0, 0.0, 1.0, 1.0, 0.0, 1.0, 0.7247, 0.7244, 0.7247, 0.9488, 0.5002, 0.9488, 0.5002, 0.7244, 0.05774, 0.9427, 0.08588, 0.9427, 0.08588, 0.915, 0.05774, 0.9123, 0.5002, 0.2755, 0.5002, 0.05109, 0.7247, 0.05109, 0.7247, 0.2755, 0.5002, 0.7244, 0.5002, 0.4999, 0.7247, 0.4999, 0.7247, 0.7244, 0.5002, 0.2755, 0.5002, 0.4999, 0.2756, 0.4999, 0.2756, 0.2755, 0.9493, 0.4999, 0.9493, 0.7244, 0.7247, 0.7244, 0.7247, 0.4999, 0.7247, 0.9488, 0.7247, 0.7244, 0.9493, 0.7244, 0.9493, 0.9488, 0.05102, 0.4999, 0.05102, 0.2755, 0.2756, 0.2755, 0.2756, 0.4999, 1.0, 0.5, 1.0, 0.7499, 1.0, 0.7499, 1.0, 0.5, 0.8448, 0.7951, 0.8376, 0.7951, 0.8376, 0.7894, 0.8448, 0.7894, 6.1e-05, 0.25, 6.1e-05, 0.5, 6.1e-05, 0.5, 6.1e-05, 0.25, 0.05102, 0.7244, 0.05102, 0.4999, 0.2756, 0.4999, 0.2756, 0.7244, 0.5002, 0.05109, 0.5002, 0.2755, 0.2756, 0.2755, 0.2756, 0.05109, 0.4473, 0.6866, 0.6462, 0.2468, 0.5, 0.2076, 0.3411, 0.6724, 0.2756, 0.9488, 0.2756, 0.7244, 0.5002, 0.7244, 0.5002, 0.9488, 0.5002, 0.4999, 0.5002, 0.7244, 0.2756, 0.7244, 0.2756, 0.4999, 0.01337, 1.0, 0.01337, 0.0, 0.9866, 0.0, 0.9866, 1.0, 0.05102, 0.2755, 0.05102, 0.05109, 0.2756, 0.05109, 0.2756, 0.2755, 6.1e-05, 0.5, 6.1e-05, 0.9999, 6.1e-05, 0.9999, 1.0, 0.5, 1.0, 0.5, 1.0, 0.25, 1.0, 0.25, 6.1e-05, 0.7499, 6.1e-05, 0.7499, 6.1e-05, 0.5, 6.1e-05, 0.5, 1.0, 0.0, 0.75, 0.0, 0.5, 0.0, 6.1e-05, 0.5, 6.1e-05, 0.7499, 6.1e-05, 0.9999, 0.55, 0.3333, 0.45, 0.3333, 0.45, 0.0, 0.55, 0.0, 6.1e-05, 0.9999, 0.25, 0.9999, 0.5, 0.9999, 0.5, 0.0, 0.25, 0.0, 6.1e-05, 0.0, 6.1e-05, 0.0, 6.1e-05, 0.25, 6.1e-05, 0.25, 6.1e-05, 0.0, 1.0, 0.0, 0.75, 0.0, 0.75, 0.0, 1.0, 0.0, 6.1e-05, 0.0, 6.1e-05, 0.25, 6.1e-05, 0.5, 1.0, 0.5, 1.0, 0.25, 1.0, 0.0, 0.75, 0.9999, 0.75, 0.9999, 1.0, 0.9999, 1.0, 0.9999, 6.1e-05, 0.9999, 6.1e-05, 0.9999, 0.25, 0.9999, 0.25, 0.0, 0.25, 0.0, 6.1e-05, 0.0, 6.1e-05, 0.0, 0.2756, 0.7244, 0.2756, 0.9488, 0.05102, 0.9488, 0.05102, 0.7244, 6.1e-05, 0.9999, 0.5, 0.9999, 0.5, 0.9999, 0.04999, 0.0, 0.15, 0.0, 0.15, 0.3333, 0.04999, 0.3333, 0.04999, 0.3333, -0.04999, 0.3333, -0.04999, 0.0, 0.04999, 0.0, 1.0, 0.9999, 1.0, 0.7499, 1.0, 0.5, 0.06702, 0.25, 0.5, 1.0, 0.933, 0.25, 0.5, 0.0, 0.8958, 0.000488, 0.9995, 0.03455, 0.9995, 0.9481, 0.3221, 0.8, 1.0, 0.0, 1.0, 0.0, 1.0, 0.25, 1.0, 0.25, 0.9697, 0.000305, 0.9434, 0.00061, 0.9554, 0.0213, 0.9719, 0.0166, 6.1e-05, 0.5, 6.1e-05, 0.5, 6.1e-05, 0.7499, 6.1e-05, 0.0, 6.1e-05, 0.5, 6.1e-05, 0.5, 6.1e-05, 0.0, 6.1e-05, 0.0, 6.1e-05, 0.25, 0.5, 0.0, 6.1e-05, 0.0, 6.1e-05, 0.0, 0.5, 0.9999, 0.75, 0.9999, 1.0, 0.9999, 0.5, 0.9999, 0.5, 0.9999, 0.75, 0.9999, 0.5, 0.0, 0.5, 0.0, 0.25, 0.0, 1.0, 0.0, 0.5, 0.0, 0.5, 0.0, 0.5, 0.9999, 1.0, 0.9999, 1.0, 0.9999, 1.0, 0.9999, 1.0, 0.9999, 1.0, 0.7499, 1.0, 0.9999, 1.0, 0.5, 1.0, 0.5, 1.0, 0.5, 1.0, 0.5, 1.0, 0.25, 1.0, 0.0, 1.0, 0.0, 0.75, 0.0, 1.0, 0.5, 1.0, 0.0, 1.0, 0.0, 0.000549, 0.000488, 0.000549, 0.5505, 0.000549, 0.5505, 0.000549, 0.5505, 0.000549, 0.5505, 0.000549, 0.000488, 0.8958, 0.000488, 0.1212, 0.5664, 0.000549, 0.5505, 0.000549, 0.000488, -22.24, 5.807, -22.24, 5.807, -23.37, -6.462, -23.37, -6.462, 0.8958, 0.000488, 0.317, 0.78, 0.1818, 0.5903, 0.8958, 0.000488, 0.1818, 0.5903, 0.317, 0.78, 0.9995, 0.9481, 0.9995, 0.03455, 0.8958, 0.000488, 0.3221, 0.8, 6.1e-05, 0.9999, 0.25, 0.9999, 0.25, 0.9999, 6.1e-05, 0.9999, 0.3079, 0.8178, 0.3079, 0.8178, 0.3221, 0.8, 0.3221, 0.8, 0.9995, 0.3816, 0.9995, 0.03455, 0.9995, 0.9481, 0.9995, 0.9481, 0.9995, 0.03455, 0.9995, 0.3816, 0.04999, 0.6667, -0.04999, 0.6667, -0.04999, 0.3333, 0.04999, 0.3333, 0.25, 1.0, 0.08331, 1.0, 0.08331, 0.0, 0.25, 0.0, 0.275, 0.8287, 0.07184, 0.8743, 0.9995, 0.9481, 0.9995, 0.9481, 0.07184, 0.8743, 0.275, 0.8287, 0.9995, 0.03455, 0.9995, 0.03455, 0.8958, 0.000488, 0.8958, 0.000488, 0.07184, 0.8743, 0.002197, 0.9971, 0.9995, 0.9481, 0.9995, 0.9481, 0.002197, 0.9971, 0.07184, 0.8743, 0.000549, 0.3816, 0.000549, 0.5505, 0.000549, 0.000488, 0.000549, 0.000488, 0.000549, 0.5505, 0.000549, 0.3816, 0.7667, -6.656, -23.37, -6.462, -23.37, -6.462, 0.7667, -6.656, 3.494, 3.782, 3.494, 3.782, 2.815, 4.365, 2.815, 4.365, 0.9493, 0.05109, 0.9493, 0.2755, 0.7247, 0.2755, 0.7247, 0.05109, 6.1e-05, 0.9999, 6.1e-05, 0.9999, 6.1e-05, 0.7499, 6.1e-05, 0.7499, 0.4167, 0.0, 0.5, 0.0, 0.5, 0.9078, 0.4167, 0.9078, 0.6667, 0.0, 0.75, 0.0, 0.75, 0.9078, 0.6667, 0.9078, 0.5, 0.0, 0.933, 0.25, 0.933, 0.75, 0.06702, 0.75, 0.5, 1.0, 0.06702, 0.75, 0.933, 0.75, 0.8622, 0.9064, 0.1489, 0.9064, 0.1489, 0.7546, 0.8622, 0.7546, 0.7247, 0.2755, 0.7247, 0.4999, 0.5002, 0.4999, 0.5002, 0.2755, 1.0, 0.9869, 0.0, 0.9869, 0.0, 0.01306, 1.0, 0.01306, 1.0, 0.0, 1.0, 1.0, 0.0, 1.0, 0.0, 0.0, 0.3538, 0.7532, 0.2076, 0.5, 0.6462, 0.2468, 0.6462, 0.7532, 0.933, 0.25, 0.5, 0.0, 0.06702, 0.25, 0.5, 1.0, 0.5833, 0.0, 0.75, 0.0, 0.75, 1.0, 0.5833, 1.0, -22.24, 5.807, -12.29, 7.55, -23.37, -6.462, -12.78, 7.556, -22.24, 5.807, 2.815, 4.365, 0.1212, 0.5664, 0.1212, 0.5664, 0.006958, 0.5552, 0.006958, 0.5552, 0.07184, 0.8743, 0.08087, 0.8641, 0.08087, 0.8641, 0.07184, 0.8743, 0.275, 0.8287, 0.08087, 0.8641, 0.08087, 0.8641, 0.275, 0.8287, 0.5, 1.0, 0.06702, 0.75, 0.933, 0.75, 0.25, 0.9078, 0.1667, 0.9078, 0.1667, 0.0, 0.25, 0.0, 0.8958, 0.000488, 0.000549, 0.000488, 0.000549, 0.5505, 0.1212, 0.5664, -12.78, 7.556, -22.24, 5.807, -22.24, 5.807, -12.78, 7.556, 0.006958, 0.5552, 0.006958, 0.5552, 0.000549, 0.5505, 0.000549, 0.5505, 3.591, 2.715, 3.494, 3.782, 3.494, 3.782, 3.591, 2.715, 0.0, 0.01306, 1.0, 0.01306, 1.0, 0.9869, 0.0, 0.9869, 0.6462, 0.7532, 0.6592, 0.871, 0.6589, 0.8853, 0.5, 0.7924, 0.1592, 0.5756, 0.1592, 0.5756, 0.1818, 0.5903, 0.1818, 0.5903, 0.06702, 0.75, 0.06702, 0.25, 0.5, 0.0, 0.0, 0.0, 1.0, 0.0, 1.0, 1.0, 0.0, 1.0, 0.3079, 0.8178, 0.3079, 0.8178, 0.275, 0.8287, 0.275, 0.8287, -12.78, 7.556, -12.29, 7.55, -12.29, 7.55, -12.78, 7.556, 0.8958, 0.000488, 0.9995, 0.03455, 0.9995, 0.03455, 0.8958, 0.000488, 0.3221, 0.8, 0.3079, 0.8178, 0.3079, 0.8178, 0.3221, 0.8, 0.002197, 0.9971, 0.002197, 0.9971, 0.01215, 0.9995, 0.01215, 0.9995, 0.8448, 0.7951, 0.8376, 0.7951, 0.8376, 0.7894, 0.8448, 0.7894, 0.03229, 0.1885, 0.9662, 0.1885, 0.9662, 0.8264, 0.03229, 0.8264, 0.9995, 0.9481, 0.9995, 0.9481, 0.9995, 0.3816, 0.0, 0.0, 1.0, 0.0, 1.0, 0.0, 0.0, 0.0, 0.9995, 0.9481, 0.9995, 0.3816, 0.9995, 0.9481, 0.156, -0.0141, 0.1468, -0.0141, 0.1468, -0.0141, 0.156, -0.0141, 0.9995, 0.003601, 0.9995, 0.9982, 0.000488, 0.9982, 0.000488, 0.003601, 0.000549, 0.000488, 0.000549, 0.000488, 0.8958, 0.000488, 0.8958, 0.000488, 0.8333, 0.9078, 0.75, 0.9078, 0.75, 0.0, 0.8333, 0.0, 0.5, 0.0, 0.5833, 0.0, 0.5833, 0.9078, 0.5, 0.9078, 0.85, 0.6667, 0.95, 0.6667, 0.95, 1.0, 0.85, 1.0, 0.1965, 0.8791, 0.1959, 0.8791, 0.1959, 0.8761, 0.1965, 0.8761, -23.37, -6.462, -23.37, -6.462, 0.7667, -6.656, 0.7667, -6.656, 0.45, 0.6667, 0.55, 0.6667, 0.55, 1.0, 0.45, 1.0, 0.06702, 0.25, 0.06702, 0.75, 0.5, 1.0, 0.5, 0.0, 0.933, 0.25, 0.933, 0.75, 0.06702, 0.75, 1.737, -5.879, 1.737, -5.879, 0.7667, -6.656, 0.7667, -6.656, 2.815, 4.365, 3.494, 3.782, 3.494, 3.782, 2.815, 4.365, 0.3221, 0.8, 0.3079, 0.8178, 0.9995, 0.9481, 0.9995, 0.9481, 0.3079, 0.8178, 0.3221, 0.8, 0.006958, 0.5552, 0.1212, 0.5664, 0.1212, 0.5664, 0.006958, 0.5552, 0.0, 0.0, 1.0, 0.0, 1.0, 0.0, 0.0, 0.0, 0.06702, 0.25, 0.06702, 0.75, 0.5, 1.0, 1.001, 0.000916, 0.9991, 0.000916, 0.9991, -0.000916, 1.001, -0.000916, 0.317, 0.78, 0.3221, 0.8, 0.3221, 0.8, 0.317, 0.78, 1.737, -5.879, 1.737, -5.879, 3.591, 2.715, 3.591, 2.715, -12.29, 7.55, -12.29, 7.55, 2.815, 4.365, 2.815, 4.365, 0.4167, 1.0, 0.25, 1.0, 0.25, 0.0, 0.4167, 0.0, 0.6452, 0.8321, 0.7532, 0.6462, 0.7924, 0.5, 0.6064, 0.7789, 0.08331, 0.9078, 0.0, 0.9078, 0.0, 0.0, 0.08331, 0.0, 0.2076, 0.5, 0.7114, 0.7789, 0.1429, 0.7256, 0.2468, 0.3538, 0.5833, 1.0, 0.4167, 1.0, 0.4167, 0.0, 0.5833, 0.0, 0.933, 0.75, 0.933, 0.25, 0.5, 1.0, 0.933, 0.75, 0.933, 0.25, 0.5, 1.0, 0.06702, 0.75, 0.06702, 0.25, 0.5, 0.0, 0.000549, 0.000488, 0.000549, 0.3816, 0.000549, 0.000488, 0.9995, 0.9481, 0.9995, 0.03455, 0.9995, 0.03455, 0.9995, 0.03455, 0.9995, 0.03455, 0.9995, 0.9481, 0.000549, 0.000488, 0.000549, 0.000488, 0.000549, 0.3816, 0.6587, 0.871, 0.3538, 0.7532, 0.5, 0.7924, 0.6589, 0.8853, 0.5, 0.0, 0.75, 0.0, 0.75, 0.0, 0.5, 0.0, 0.6592, 0.871, 0.6462, 0.7532, 0.7532, 0.6462, 0.6452, 0.8321, 0.6727, 0.8321, 0.2468, 0.6462, 0.3538, 0.7532, 0.6587, 0.871, 0.6064, 0.7789, 0.7924, 0.5, 0.7532, 0.3538, 0.5392, 0.7256, 0.6462, 0.2468, 0.4473, 0.6866, 0.5392, 0.7256, 0.7532, 0.3538, 0.25, 0.0, 0.4167, 0.0, 0.4167, 1.0, 0.25, 1.0, -12.29, 7.55, 2.815, 4.365, 2.815, 4.365, -12.29, 7.55, 0.8958, 0.000488, 0.1592, 0.5756, 0.1818, 0.5903, 0.7667, -6.656, 1.737, -5.879, 1.737, -5.879, 0.7667, -6.656, 0.8958, 0.000488, 0.1818, 0.5903, 0.1592, 0.5756, 0.01215, 0.9995, 0.002197, 0.9971, 0.002197, 0.9971, 0.01215, 0.9995, 0.3079, 0.8178, 0.275, 0.8287, 0.9995, 0.9481, 0.03326, 0.005615, 0.9653, 0.005615, 0.9662, 0.1734, 0.03229, 0.1734, 0.9995, 0.9481, 0.275, 0.8287, 0.3079, 0.8178, 0.8872, 0.1133, 0.853, 0.1133, 0.853, 0.08606, 0.8872, 0.08606, 0.317, 0.78, 0.1818, 0.5903, 0.1818, 0.5903, 0.317, 0.78, 0.03229, 0.8754, 0.03229, 0.834, 0.9662, 0.834, 0.9662, 0.8754, 0.8958, 0.000488, 0.1212, 0.5664, 0.1592, 0.5756, 0.8958, 0.000488, 0.1592, 0.5756, 0.1212, 0.5664, 0.3333, 0.0, 0.4167, 0.0, 0.4167, 0.9078, 0.3333, 0.9078, 0.9995, 0.9481, 0.01215, 0.9995, 0.002197, 0.9971, -12.78, 7.556, -22.24, 5.807, -22.24, 5.807, -12.78, 7.556, 0.002197, 0.9971, 0.01215, 0.9995, 0.9995, 0.9481, 0.1959, 0.8791, 0.1953, 0.8791, 0.1953, 0.8761, 0.1959, 0.8761, 0.8376, 0.7894, 0.8448, 0.7894, 0.8448, 0.7951, 0.8376, 0.7951, 0.7114, 0.7789, 0.2076, 0.5, 0.2468, 0.6462, 0.6727, 0.8321, 0.5833, 0.0, 0.6667, 0.0, 0.6667, 0.9078, 0.5833, 0.9078, 0.2348, 0.6866, 0.3538, 0.2468, 0.2468, 0.3538, 0.1429, 0.7256, 0.8333, 0.0, 0.9167, 0.0, 0.9167, 0.9078, 0.8333, 0.9078, 0.08331, 0.0, 0.1667, 0.0, 0.1667, 0.9078, 0.08331, 0.9078, 0.3411, 0.6724, 0.5, 0.2076, 0.3538, 0.2468, 0.2348, 0.6866, 0.9167, 0.0, 1.0, 0.0, 1.0, 0.9078, 0.9167, 0.9078, 0.8958, 0.000488, 0.000549, 0.000488, 0.000549, 0.000488, 0.8958, 0.000488, 0.000488, 0.9904, 0.002197, 0.9971, 0.002197, 0.9971, 0.000488, 0.9904, 0.3221, 0.8, 0.3221, 0.8, 0.317, 0.78, 0.317, 0.78, 3.591, 2.715, 1.737, -5.879, 0.7667, -6.656, 0.7667, -6.656, 1.737, -5.879, 3.591, 2.715, 0.07184, 0.8743, 0.000488, 0.9904, 0.000488, 0.9904, 0.07184, 0.8743, 0.03229, 0.834, 0.03229, 0.8264, 0.9662, 0.8264, 0.9662, 0.834, 0.8958, 0.000488, 0.317, 0.78, 0.3221, 0.8, 0.8958, 0.000488, 0.3221, 0.8, 0.317, 0.78, 0.7667, -6.656, 3.591, 2.715, 2.815, 4.365, 0.03229, 0.1734, 0.9662, 0.1734, 0.9662, 0.1885, 0.03229, 0.1885, 2.815, 4.365, 3.591, 2.715, 0.7667, -6.656, 0.5833, 0.0, 0.75, 0.0, 0.75, 1.0, 0.5833, 1.0, 0.0, 0.01306, 0.9866, 1.0, 0.9866, 0.0, 0.0, 0.01306, 1.0, 0.01306, 0.01337, 0.0, 0.01337, 1.0, 1.0, 0.01306, 0.01337, 1.0, 0.0, 0.9869, 0.0, 0.9869, 0.01337, 0.0, 0.25, 0.0, 0.3333, 0.0, 0.3333, 0.9078, 0.25, 0.9078, 0.002197, 0.9971, 0.002197, 0.9971, 0.000488, 0.9904, 0.000488, 0.9904, 1.0, 0.0, 0.0, 0.0, 0.0, 0.0, 1.0, 0.0, 0.2076, 0.5, 0.3538, 0.2468, 0.6462, 0.2468, 0.6462, 0.2468, 0.7924, 0.5, 0.6462, 0.7532, 0.000549, 0.5505, 0.006958, 0.5552, 0.1212, 0.5664, 0.1212, 0.5664, 0.006958, 0.5552, 0.000549, 0.5505, 0.07184, 0.8743, 0.000488, 0.9904, 0.002197, 0.9971, 0.002197, 0.9971, 0.000488, 0.9904, 0.07184, 0.8743, 3.591, 2.715, 3.494, 3.782, 2.815, 4.365, 0.1429, 0.7256, 0.08331, 0.9078, 0.1667, 0.9078, 0.2348, 0.6866, 0.5, 0.9078, 0.6064, 0.7789, 0.5392, 0.7256, 0.4167, 0.9078, 2.815, 4.365, 3.494, 3.782, 3.591, 2.715, 1.0, 0.9078, 0.7114, 0.7789, 0.6727, 0.8321, 0.9167, 0.9078, 0.6667, 0.9078, 0.6592, 0.871, 0.6452, 0.8321, 0.5833, 0.9078, 0.7114, 0.7789, 1.0, 0.9078, 0.08331, 0.9078, 0.1429, 0.7256, 0.8333, 0.9078, 0.6587, 0.871, 0.6589, 0.8853, 0.75, 0.9078, 0.6064, 0.7789, 0.5, 0.9078, 0.5833, 0.9078, 0.6452, 0.8321, 0.9446, 0.01874, 0.9434, 0.00061, 0.9697, 0.000305, 0.9719, 0.0166, 0.2348, 0.6866, 0.1667, 0.9078, 0.25, 0.9078, 0.3411, 0.6724, 0.6592, 0.871, 0.6667, 0.9078, 0.75, 0.9078, 0.6589, 0.8853, 0.6587, 0.871, 0.8333, 0.9078, 0.9167, 0.9078, 0.6727, 0.8321, 0.4473, 0.6866, 0.3333, 0.9078, 0.4167, 0.9078, 0.5392, 0.7256, 0.275, 0.8287, 0.08087, 0.8641, 0.07184, 0.8743, 0.15, 0.6667, 0.25, 0.6667, 0.25, 1.0, 0.15, 1.0, 0.07184, 0.8743, 0.08087, 0.8641, 0.275, 0.8287, 0.1965, 0.8761, 0.1972, 0.8761, 0.1972, 0.8791, 0.1965, 0.8791, 0.5, 0.7924, 0.3538, 0.7532, 0.6462, 0.7532, 1.0, 0.0, 0.0, 0.0, 0.0, 0.0, 1.0, 0.0, 0.2076, 0.5, 0.2468, 0.3538, 0.3538, 0.2468, 0.3538, 0.7532, 0.2468, 0.6462, 0.2076, 0.5, 0.3538, 0.2468, 0.5, 0.2076, 0.6462, 0.2468, 0.7924, 0.5, 0.7532, 0.6462, 0.6462, 0.7532, 0.6462, 0.2468, 0.7532, 0.3538, 0.7924, 0.5, 0.01337, 0.0, 0.9866, 0.0, 0.9866, 1.0, 0.01337, 1.0, -22.24, 5.807, -12.78, 7.556, -12.29, 7.55, -12.29, 7.55, -12.78, 7.556, 2.815, 4.365, 0.1818, 0.3373, 0.317, 0.6444, 0.9995, 0.9163, 0.000549, -0.000183, 0.9995, 0.9163, 0.9995, -0.000183, 0.05774, 0.9427, 0.05774, 0.9123, 0.08588, 0.915, 0.08588, 0.9427, 0.3079, 0.7056, 0.002197, 0.9957, 0.9995, 0.9163, 0.275, 0.7233, 0.07184, 0.797, 0.002197, 0.9957, 0.000549, -0.000183, 0.1592, 0.3137, 0.9995, 0.9163, 0.000549, -0.000183, 0.000549, 0.2731, 0.1212, 0.2988, -12.29, 7.55, 2.815, 4.365, 0.7667, -6.656, -23.37, -6.462, -22.24, 5.807, -23.37, -6.462, 0.7667, -6.656, 2.815, 4.365, 0.08295, 0.9123, 0.05774, 0.9123, 0.08588, 0.915, 0.9549, 0.0213, 0.9446, 0.01874, 0.9719, 0.0166, 0.9446, 0.01874, 0.9554, 0.0213, 0.9434, 0.00061, 0.3221, 0.6767, 0.3079, 0.7056, 0.9995, 0.9163, 0.000549, -0.000183, 0.1212, 0.2988, 0.1592, 0.3137, 0.317, 0.6444, 0.3221, 0.6767, 0.9995, 0.9163, 0.1592, 0.3137, 0.1818, 0.3373, 0.9995, 0.9163, 0.3079, 0.7056, 0.275, 0.7233, 0.002197, 0.9957, 0.07184, 0.797, 0.000488, 0.9848, 0.002197, 0.9957, 0.9727, 0.01416, 0.9707, 0.001465, 0.9697, 0.000305, 0.9697, 0.000305, 0.9707, 0.001465, 0.9727, 0.01416, 0.000549, 0.2731, 0.006958, 0.2807, 0.1212, 0.2988, 0.9727, 0.01575, 0.9727, 0.01416, 0.9697, 0.000305, 0.9697, 0.000305, 0.9727, 0.01416, 0.9727, 0.01575, 0.002197, 0.9957, 0.01215, 0.9995, 0.9995, 0.9163, 0.9697, 0.000305, 0.9727, 0.01575, 0.9719, 0.0166, 0.9719, 0.0166, 0.9727, 0.01575, 0.9697, 0.000305, 0.275, 0.7233, 0.08087, 0.7804, 0.07184, 0.797, 0.9446, 0.01874, 0.9549, 0.0213, 0.9554, 0.0213, 0.9554, 0.0213, 0.9549, 0.0213, 0.9719, 0.0166, 0.9995, 0.9163, 0.317, 0.6444, 0.1818, 0.3373, 0.7247, 0.4999, 0.7247, 0.2755, 0.9493, 0.2755, 0.9493, 0.4999, 0.000549, -0.000183, 0.9995, -0.000183, 0.9995, 0.9163, 0.9995, 0.9163, 0.002197, 0.9957, 0.3079, 0.7056, 0.002197, 0.9957, 0.07184, 0.797, 0.275, 0.7233, 0.000549, -0.000183, 0.9995, 0.9163, 0.1592, 0.3137, 0.000549, -0.000183, 0.1212, 0.2988, 0.000549, 0.2731, 0.08295, 0.9123, 0.08588, 0.915, 0.05774, 0.9123, 0.9995, 0.9163, 0.3079, 0.7056, 0.3221, 0.6767, 0.000549, -0.000183, 0.1592, 0.3137, 0.1212, 0.2988, 0.9995, 0.9163, 0.3221, 0.6767, 0.317, 0.6444, 0.9995, 0.9163, 0.1818, 0.3373, 0.1592, 0.3137, 0.002197, 0.9957, 0.275, 0.7233, 0.3079, 0.7056, 0.002197, 0.9957, 0.000488, 0.9848, 0.07184, 0.797, 0.1212, 0.2988, 0.006958, 0.2807, 0.000549, 0.2731, 0.9995, 0.9163, 0.01215, 0.9995, 0.002197, 0.9957, 0.07184, 0.797, 0.08087, 0.7804, 0.275, 0.7233, 0.25, 1.0, 0.08331, 1.0, 0.08331, 0.0, 0.25, 0.0, -23.37, -6.462, -22.24, 5.807, -22.24, 5.807, -23.37, -6.462, 0.55, 0.6667, 0.65, 0.6667, 0.65, 1.0, 0.55, 1.0, 0.275, 0.8287, 0.3079, 0.8178, 0.3079, 0.8178, 0.275, 0.8287, 0.01215, 0.9995, 0.01215, 0.9995, 0.9995, 0.9481, 0.9995, 0.9481, 0.4167, 0.0, 0.5833, 0.0, 0.5833, 1.0, 0.4167, 1.0, -12.78, 7.556, -12.29, 7.55, -12.29, 7.55, -12.78, 7.556, 0.04999, 0.6667, 0.15, 0.6667, 0.15, 1.0, 0.04999, 1.0, 0.9866, 0.0, 1.0, 0.9869, 1.0, 0.9869, 0.9866, 1.0, 0.6805, 1.0, 0.85, 1.0, 0.95, 1.0, 0.55, 0.6667, 0.45, 0.6667, 0.45, 0.3333, 0.55, 0.3333, 0.65, 0.6667, 0.55, 0.6667, 0.55, 0.3333, 0.65, 0.3333, 0.04999, 1.0, -0.04999, 1.0, -0.04999, 0.6667, 0.04999, 0.6667, 0.08087, 0.8641, 0.08087, 0.8641, 0.07184, 0.8743, 0.07184, 0.8743, 0.6805, 1.0, 0.85, 1.0, 0.95, 1.0, 0.95, 0.6667, 0.85, 0.6667, 0.85, 0.3333, 0.95, 0.3333, 0.04999, 0.6667, -0.04999, 0.6667, -0.04999, 0.3333, 0.04999, 0.3333, 0.04999, 1.0, -0.04999, 1.0, -0.04999, 0.6667, 0.04999, 0.6667, 0.75, 1.0, 0.65, 1.0, 0.65, 0.6667, 0.75, 0.6667, 0.35, 0.6667, 0.45, 0.6667, 0.45, 1.0, 0.35, 1.0, 0.09558, 1.0, 0.65, 1.0, 0.6805, 1.0, 0.95, 0.6667, 0.85, 0.6667, 0.85, 0.3333, 0.95, 0.3333, 0.35, 0.3333, 0.45, 0.3333, 0.45, 0.6667, 0.35, 0.6667, 0.35, 0.6667, 0.25, 0.6667, 0.25, 0.3333, 0.35, 0.3333, 0.5, 0.9999, 0.5, 0.9999, 0.75, 0.9999, 0.75, 0.9999, 0.15, 0.6667, 0.25, 0.6667, 0.25, 1.0, 0.15, 1.0, 0.55, 0.6667, 0.45, 0.6667, 0.45, 0.3333, 0.55, 0.3333, 0.9866, 1.0, 0.0, 0.9869, 0.01337, 0.0, 1.0, 0.01306, 0.09558, 1.0, 0.65, 1.0, 0.6805, 1.0, 0.65, 0.3333, 0.75, 0.3333, 0.75, 0.6667, 0.65, 0.6667, 0.15, 0.6667, 0.04999, 0.6667, 0.04999, 0.3333, 0.15, 0.3333, 0.15, 0.3333, 0.25, 0.3333, 0.25, 0.6667, 0.15, 0.6667, 0.95, 0.3333, 0.85, 0.3333, 0.85, 0.0, 0.95, 0.0, 0.85, 0.6667, 0.95, 0.6667, 0.95, 1.0, 0.85, 1.0, 0.04999, 0.6667, -0.04999, 0.6667, -0.04999, 0.3333, 0.04999, 0.3333, 0.35, 0.6667, 0.45, 0.6667, 0.45, 1.0, 0.35, 1.0, 0.2344, 1.0, 0.09631, 1.0, 0.6805, 1.0, 0.85, 1.0, 0.75, 1.0, 0.75, 0.6667, 0.85, 0.6667, 0.75, 1.0, 0.65, 1.0, 0.65, 0.6667, 0.75, 0.6667, 0.6805, 1.0, 0.65, 1.0, 0.75, 1.0, 0.35, 0.3333, 0.45, 0.3333, 0.45, 0.6667, 0.35, 0.6667, 0.75, 0.3333, 0.65, 0.3333, 0.65, 0.0, 0.75, 0.0, 0.75, 0.0, 0.85, 0.0, 0.85, 0.3333, 0.75, 0.3333, 0.55, 0.3333, 0.65, 0.3333, 0.65, 0.6667, 0.55, 0.6667, 0.75, 0.0, 0.85, 0.0, 0.85, 0.3333, 0.75, 0.3333, 0.55, 0.6667, 0.65, 0.6667, 0.65, 1.0, 0.55, 1.0, 0.2344, 1.0, 0.09631, 1.0, 0.6805, 1.0, 0.85, 1.0, 0.75, 1.0, 0.75, 0.6667, 0.85, 0.6667, 0.25, 0.6667, 0.35, 0.6667, 0.35, 1.0, 0.25, 1.0, 0.6805, 1.0, 0.65, 1.0, 0.75, 1.0, 0.85, 0.6667, 0.75, 0.6667, 0.75, 0.3333, 0.85, 0.3333, 0.35, 0.3333, 0.25, 0.3333, 0.25, 0.0, 0.35, 0.0, 0.5, 0.9999, 0.25, 0.9999, 0.25, 0.9999, 0.5, 0.9999, 0.55, 0.3333, 0.45, 0.3333, 0.45, 0.0, 0.55, 0.0, 0.04999, 0.0, 0.15, 0.0, 0.15, 0.3333, 0.04999, 0.3333, 0.09631, 1.0, 0.09558, 1.0, 0.6805, 1.0, 0.1212, 0.5664, 0.1592, 0.5756, 0.1592, 0.5756, 0.1212, 0.5664, 0.895, 1.0, 0.7158, 1.0, 0.6805, 1.0, 0.7158, 1.0, 0.4664, 1.0, 0.6805, 1.0, 0.6805, 1.0, 0.95, 1.0, 0.895, 1.0, 0.4664, 1.0, 0.2344, 1.0, 0.6805, 1.0, 0.85, 0.6667, 0.95, 0.6667, 0.95, 1.0, 0.85, 1.0, 0.6805, 1.0, 0.75, 1.0, 0.85, 1.0, 0.35, 0.6667, 0.25, 0.6667, 0.25, 0.3333, 0.35, 0.3333, 0.55, 0.3333, 0.65, 0.3333, 0.65, 0.6667, 0.55, 0.6667, 0.25, 0.3333, 0.15, 0.3333, 0.15, 0.0, 0.25, 0.0, 0.75, 0.3333, 0.65, 0.3333, 0.65, 0.0, 0.75, 0.0, 0.25, 0.3333, 0.15, 0.3333, 0.15, 0.0, 0.25, 0.0, 0.65, 0.3333, 0.55, 0.3333, 0.55, 0.0, 0.65, 0.0, 0.25, 0.3333, 0.15, 0.3333, 0.15, 0.0, 0.25, 0.0, -0.04999, 0.0, 0.04999, 0.0, 0.04999, 0.3333, -0.04999, 0.3333, 0.09631, 1.0, 0.09558, 1.0, 0.6805, 1.0, 0.9995, 0.9481, 0.01215, 0.9995, 0.01215, 0.9995, 0.9995, 0.9481, 0.895, 1.0, 0.7158, 1.0, 0.6805, 1.0, 0.7158, 1.0, 0.4664, 1.0, 0.6805, 1.0, 0.6805, 1.0, 0.95, 1.0, 0.895, 1.0, 0.4664, 1.0, 0.2344, 1.0, 0.6805, 1.0, 0.25, 0.6667, 0.35, 0.6667, 0.35, 1.0, 0.25, 1.0, 0.6805, 1.0, 0.75, 1.0, 0.85, 1.0, 0.75, 0.6667, 0.65, 0.6667, 0.65, 0.3333, 0.75, 0.3333, 0.1948, 0.8764, 0.1943, 0.8781, 0.1957, 0.8791, 0.1967, 0.8764, 0.65, 0.3333, 0.75, 0.3333, 0.75, 0.6667, 0.65, 0.6667, 0.65, 0.3333, 0.55, 0.3333, 0.55, 0.0, 0.65, 0.0, 0.55, 0.3333, 0.45, 0.3333, 0.45, 0.0, 0.55, 0.0, 0.45, 0.3333, 0.35, 0.3333, 0.35, 0.0, 0.45, 0.0, 0.35, 0.3333, 0.25, 0.3333, 0.25, 0.0, 0.35, 0.0, -0.04999, 0.0, 0.04999, 0.0, 0.04999, 0.3333, -0.04999, 0.3333, 0.04999, 1.0, -0.04999, 1.0, -0.04999, 0.6667, 0.04999, 0.6667, 0.04999, 0.6667, 0.15, 0.6667, 0.15, 1.0, 0.04999, 1.0, 0.6805, 1.0, 0.85, 1.0, 0.95, 1.0, 0.15, 0.3333, 0.25, 0.3333, 0.25, 0.6667, 0.15, 0.6667, 0.04999, 0.6667, -0.04999, 0.6667, -0.04999, 0.3333, 0.04999, 0.3333, 0.04999, 1.0, -0.04999, 1.0, -0.04999, 0.6667, 0.04999, 0.6667, 0.85, 0.6667, 0.95, 0.6667, 0.95, 1.0, 0.85, 1.0, 0.6805, 1.0, 0.85, 1.0, 0.95, 1.0, 0.15, 0.6667, 0.04999, 0.6667, 0.04999, 0.3333, 0.15, 0.3333, 0.55, 0.6667, 0.45, 0.6667, 0.45, 0.3333, 0.55, 0.3333, 0.04999, 0.6667, 0.15, 0.6667, 0.15, 1.0, 0.04999, 1.0, 0.55, 0.6667, 0.65, 0.6667, 0.65, 1.0, 0.55, 1.0, 0.35, 0.6667, 0.45, 0.6667, 0.45, 1.0, 0.35, 1.0, 0.09558, 1.0, 0.65, 1.0, 0.6805, 1.0, 0.35, 0.6667, 0.25, 0.6667, 0.25, 0.3333, 0.35, 0.3333, 0.15, 0.3333, 0.25, 0.3333, 0.25, 0.6667, 0.15, 0.6667, 0.65, 0.3333, 0.75, 0.3333, 0.75, 0.6667, 0.65, 0.6667, 0.95, 0.3333, 0.85, 0.3333, 0.85, 0.0, 0.95, 0.0, 0.15, 0.6667, 0.25, 0.6667, 0.25, 1.0, 0.15, 1.0, 0.95, 0.6667, 0.85, 0.6667, 0.85, 0.3333, 0.95, 0.3333, 0.07184, 0.8743, 0.07184, 0.8743, 0.000488, 0.9904, 0.000488, 0.9904, 0.09558, 1.0, 0.65, 1.0, 0.6805, 1.0, 0.95, 0.6667, 0.85, 0.6667, 0.85, 0.3333, 0.95, 0.3333, 0.45, 0.6667, 0.35, 0.6667, 0.35, 0.3333, 0.45, 0.3333, 0.35, 0.6667, 0.25, 0.6667, 0.25, 0.3333, 0.35, 0.3333, 0.04999, 0.0, 0.15, 0.0, 0.15, 0.3333, 0.04999, 0.3333, 0.15, 0.6667, 0.04999, 0.6667, 0.04999, 0.3333, 0.15, 0.3333, 0.55, 0.6667, 0.65, 0.6667, 0.65, 1.0, 0.55, 1.0, 0.2344, 1.0, 0.09631, 1.0, 0.6805, 1.0, 0.85, 1.0, 0.75, 1.0, 0.75, 0.6667, 0.85, 0.6667, 0.75, 0.6667, 0.85, 0.6667, 0.85, 1.0, 0.75, 1.0, 0.6805, 1.0, 0.65, 1.0, 0.75, 1.0, 0.85, 0.6667, 0.75, 0.6667, 0.75, 0.3333, 0.85, 0.3333, 0.35, 0.3333, 0.25, 0.3333, 0.25, 0.0, 0.35, 0.0, 0.25, 0.3333, 0.15, 0.3333, 0.15, 0.0, 0.25, 0.0, 0.35, 0.3333, 0.45, 0.3333, 0.45, 0.6667, 0.35, 0.6667, 0.35, 0.3333, 0.25, 0.3333, 0.25, 0.0, 0.35, 0.0, 0.95, 0.3333, 0.85, 0.3333, 0.85, 0.0, 0.95, 0.0, 0.08087, 0.8641, 0.08087, 0.8641, 0.275, 0.8287, 0.275, 0.8287, 0.2344, 1.0, 0.09631, 1.0, 0.6805, 1.0, 0.75, 1.0, 0.65, 1.0, 0.65, 0.6667, 0.75, 0.6667, 0.25, 0.6667, 0.35, 0.6667, 0.35, 1.0, 0.25, 1.0, 0.6805, 1.0, 0.65, 1.0, 0.75, 1.0, 0.85, 0.6667, 0.75, 0.6667, 0.75, 0.3333, 0.85, 0.3333, 0.75, 0.3333, 0.65, 0.3333, 0.65, 0.0, 0.75, 0.0, 0.75, 0.0, 0.85, 0.0, 0.85, 0.3333, 0.75, 0.3333, 0.65, 0.6667, 0.55, 0.6667, 0.55, 0.3333, 0.65, 0.3333, -0.04999, 0.0, 0.04999, 0.0, 0.04999, 0.3333, -0.04999, 0.3333, 0.95, 0.3333, 0.85, 0.3333, 0.85, 0.0, 0.95, 0.0, 0.09631, 1.0, 0.09558, 1.0, 0.6805, 1.0, 0.45, 0.6667, 0.55, 0.6667, 0.55, 1.0, 0.45, 1.0, 0.895, 1.0, 0.7158, 1.0, 0.6805, 1.0, 0.7158, 1.0, 0.4664, 1.0, 0.6805, 1.0, 0.6805, 1.0, 0.95, 1.0, 0.895, 1.0, 0.4664, 1.0, 0.2344, 1.0, 0.6805, 1.0, 0.35, 1.0, 0.25, 1.0, 0.25, 0.6667, 0.35, 0.6667, 0.6805, 1.0, 0.75, 1.0, 0.85, 1.0, 0.85, 0.6667, 0.75, 0.6667, 0.75, 0.3333, 0.85, 0.3333, 0.15, 0.3333, 0.25, 0.3333, 0.25, 0.6667, 0.15, 0.6667, 0.45, 0.3333, 0.35, 0.3333, 0.35, 0.0, 0.45, 0.0, 0.65, 0.3333, 0.55, 0.3333, 0.55, 0.0, 0.65, 0.0, 0.65, 0.3333, 0.55, 0.3333, 0.55, 0.0, 0.65, 0.0, 0.45, 0.3333, 0.35, 0.3333, 0.35, 0.0, 0.45, 0.0, 0.25, 0.0, 0.25, 0.0, 0.5, 0.0, 0.5, 0.0, 0.09631, 1.0, 0.09558, 1.0, 0.6805, 1.0, 0.1972, 0.8761, 0.1978, 0.8761, 0.1978, 0.8791, 0.1972, 0.8791, 0.895, 1.0, 0.7158, 1.0, 0.6805, 1.0, 0.7158, 1.0, 0.4664, 1.0, 0.6805, 1.0, 0.6805, 1.0, 0.95, 1.0, 0.895, 1.0, 0.4664, 1.0, 0.2344, 1.0, 0.6805, 1.0, 0.6805, 1.0, 0.75, 1.0, 0.85, 1.0, 0.15, 0.6667, 0.25, 0.6667, 0.25, 1.0, 0.15, 1.0, 0.75, 1.0, 0.65, 1.0, 0.65, 0.6667, 0.75, 0.6667, 0.15, 0.6667, 0.04999, 0.6667, 0.04999, 0.3333, 0.15, 0.3333, 0.55, 0.6667, 0.45, 0.6667, 0.45, 0.3333, 0.55, 0.3333, 0.45, 0.3333, 0.35, 0.3333, 0.35, 0.0, 0.45, 0.0, 0.55, 0.3333, 0.45, 0.3333, 0.45, 0.0, 0.55, 0.0, 0.04999, 0.0, 0.15, 0.0, 0.15, 0.3333, 0.04999, 0.3333, 0.75, 0.3333, 0.65, 0.3333, 0.65, 0.0, 0.75, 0.0, 0.75, 0.0, 0.85, 0.0, 0.85, 0.3333, 0.75, 0.3333, 0.9821, 0.03387, 0.9922, 0.03387, 0.9922, 0.04425, 0.9821, 0.04425, 0.8448, 0.7951, 0.8376, 0.7951, 0.8376, 0.7894, 0.8448, 0.7894, 1.0, 0.0, 1.0, 0.0, 0.0, 0.0, 0.0, 0.0, 0.45, 0.6667, 0.55, 0.6667, 0.55, 1.0, 0.45, 1.0, 0.8872, 0.08606, 0.889, 0.09235, 0.889, 0.1132, 0.8872, 0.1133, 0.000549, 0.5505, 0.006958, 0.5552, 0.006958, 0.5552, 0.000549, 0.5505, 0.04999, 0.6667, 0.15, 0.6667, 0.15, 1.0, 0.04999, 1.0, 1.001, -0.000916, 1.001, 0.000488, 1.001, 0.000916, 0.3333, 0.9078, 0.4473, 0.6866, 0.3411, 0.6724, 0.25, 0.9078, 0.35, 0.6667, 0.45, 0.6667, 0.45, 1.0, 0.35, 1.0, 0.1946, 0.8761, 0.1953, 0.8761, 0.1953, 0.8791, 0.1946, 0.8791, 0.1973, 0.8781, 0.1967, 0.8764, 0.1957, 0.8791, 0.1818, 0.5903, 0.1592, 0.5756, 0.1592, 0.5756, 0.1818, 0.5903, 1.0, 0.9999, 1.0, 0.7499, 1.0, 0.7499, 1.0, 0.9999, 0.317, 0.78, 0.317, 0.78, 0.1818, 0.5903, 0.1818, 0.5903, 0.9866, 1.0, 0.01337, 1.0, 0.0, 0.9869, 0.0, 0.01306, 0.01337, 0.0, 0.0, 0.9869, 0.1948, 0.8764, 0.1967, 0.8764, 0.1973, 0.8781, 0.45, 0.6667, 0.55, 0.6667, 0.55, 1.0, 0.45, 1.0, 0.1957, 0.8791, 0.1943, 0.8781, 0.1948, 0.8764, 0.1973, 0.8781, 0.01337, 0.0, 0.9866, 0.0, 1.0, 0.01306, 1.0, 0.01306, 1.0, 0.9869, 0.9866, 1.0, 1.001, -0.000916, 1.001, 0.000916, 1.001, 0.000488, 1.001, 0.000488, 1.001, 0.000916, 1.001, 0.000916, 3.591, 2.715, 1.737, -5.879, 1.737, -5.879, 3.591, 2.715, 0.1592, 0.5756, 0.1592, 0.5756, 0.1212, 0.5664, 0.1212, 0.5664, 1.0, 1.0, 0.0, 1.0, 0.0, 0.0, 1.0, 0.0, 0.9991, -0.000916, 1.001, -0.000916, 1.001, 0.000916, 0.9991, 0.000916, 0.8907, 0.1066, 0.8915, 0.1127, 0.8915, 0.1127, 0.8907, 0.113, 0.853, 0.08606, 0.8915, 0.08606, 0.8915, 0.1127, 0.853, 0.1127, 0.889, 0.09235, 0.8907, 0.1066, 0.8907, 0.113, 0.889, 0.1132, 3.494, 3.782, 3.494, 3.782, 3.591, 2.715, 3.591, 2.715])
me_berzerk_willis.materials.append(mat_01berzerkwillismarquee)
me_berzerk_willis.materials.append(mat_02berzerkwillissnap)
me_berzerk_willis.materials.append(mat_03berzerkwillisbezel)
me_berzerk_willis.materials.append(mat_berzerkwillisblack)
me_berzerk_willis.materials.append(mat_berzerkwillissidel)
me_berzerk_willis.materials.append(mat_berzerkwillissider)
me_berzerk_willis.materials.append(mat_berzerkwillisinstructions)
me_berzerk_willis.materials.append(mat_berzerkwilliscpo)
me_berzerk_willis.materials.append(mat_berzerkwilliswhitebutton)
me_berzerk_willis.materials.append(mat_berzerkwillisredbutton)
me_berzerk_willis.materials.append(mat_berzerkwilliscoin)
me_berzerk_willis.materials.append(mat_berzerkwillisspeaker)
me_berzerk_willis.use_remesh_fix_poles = True
me_berzerk_willis.use_remesh_preserve_attributes = False
me_berzerk_willis.update()

# ---- objects
ob_berzerk_willis = bpy.data.objects.new('berzerk_willis', me_berzerk_willis)

# ---- transforms, parenting, visibility, modifiers, constraints
ob_berzerk_willis.location = (0.03549, -0.1528, 0.9684)
ob_berzerk_willis.rotation_euler = (1.571, 0.0, 0.0)
_m = ob_berzerk_willis.modifiers.new('Auto Smooth', 'NODES')
_m.node_group = ng_auto_smooth
_gi = [s.identifier for s in ng_auto_smooth.interface.items_tree if s.item_type == 'SOCKET' and s.in_out == 'INPUT']
_m[_gi[1]] = 1.047  # Angle
_m = ob_berzerk_willis.modifiers.new('WeightedNormal', 'WEIGHTED_NORMAL')
_m.keep_sharp = True

# ---- collection membership
scene.collection.objects.link(ob_berzerk_willis)

# ---- scene / render settings (as saved in the file)
scene.frame_start = 1; scene.frame_end = 250; scene.frame_set(1)
scene.render.engine = 'BLENDER_EEVEE_NEXT'
scene.cycles.use_denoising = False
scene.cycles.samples = 128
scene.cycles.sampling_pattern = 'TABULATED_SOBOL'
scene.cycles.use_adaptive_sampling = False
scene.cycles.use_light_tree = False
scene.view_settings.view_transform = 'Filmic'
bpy.context.view_layer.update()

# ---- added for rendering (the .blend has no active camera and no usable light): camera, sun
cam_auto = bpy.data.cameras.new('AutoCamera')
cam_auto.lens = 50.0
cam_auto.sensor_width = 36.0
cam_auto.clip_end = 1000.0
ob_auto_camera = bpy.data.objects.new('AutoCamera', cam_auto)
scene.collection.objects.link(ob_auto_camera)
ob_auto_camera.location = (1.97856, -2.31907, 2.49481)
ob_auto_camera.rotation_euler = (1.09748, -7.21219e-08, 0.694738)
scene.camera = ob_auto_camera
light_auto_sun = bpy.data.lights.new('AutoSun', 'SUN')
light_auto_sun.energy = 3.0
light_auto_sun.angle = 0.0523599
ob_auto_sun = bpy.data.objects.new('AutoSun', light_auto_sun)
scene.collection.objects.link(ob_auto_sun)
ob_auto_sun.rotation_euler = (0.872665, 0.174533, 0.523599)
bpy.context.view_layer.update()
